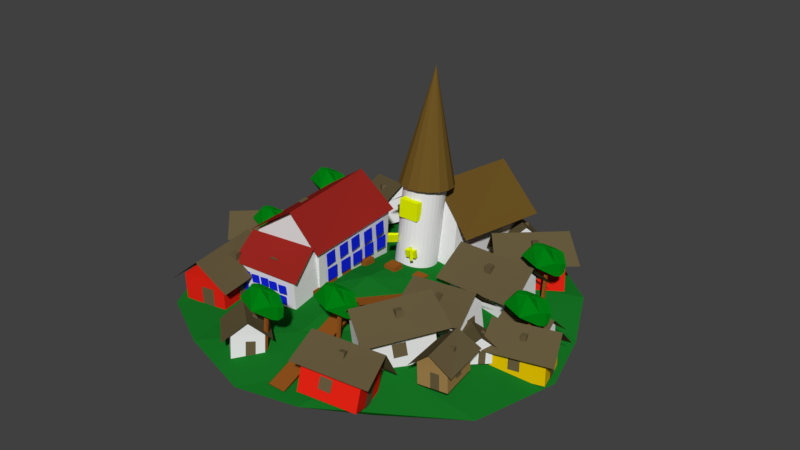 # Source: city_european_1.blend  (saved by Blender 2.78.0; exported with 4.5.12 LTS)
import bpy
from mathutils import Matrix  # noqa: F401  (used for matrix-valued properties, if any)

bpy.ops.wm.read_factory_settings(use_empty=True)
scene = bpy.context.scene
scene.name = 'Scene'

# ---- collections
col_collection_1 = bpy.data.collections.new('Collection 1'); scene.collection.children.link(col_collection_1)

# ---- materials (node trees are filled in below, after node groups)
mat_roof = bpy.data.materials.new('Roof')
mat_roof.alpha_threshold = 0.0
mat_roof.use_transparent_shadow = False
mat_roof.diffuse_color = (0.1356, 0.1046, 0.04971, 1.0)
mat_roof.specular_color = (0.1356, 0.1046, 0.04971)
mat_roof.roughness = 0.5
mat_door = bpy.data.materials.new('Door')
mat_door.alpha_threshold = 0.0
mat_door.use_transparent_shadow = False
mat_door.diffuse_color = (0.1356, 0.1046, 0.04971, 1.0)
mat_door.roughness = 0.5
mat_house_003 = bpy.data.materials.new('House.003')
mat_house_003.alpha_threshold = 0.0
mat_house_003.use_transparent_shadow = False
mat_house_003.diffuse_color = (0.8, 0.5337, 0.0, 1.0)
mat_house_003.roughness = 0.5
mat_house_003.line_color = (0.0, 0.0, 0.0, 1.0)
mat_light = bpy.data.materials.new('Light')
mat_light.alpha_threshold = 0.0
mat_light.use_transparent_shadow = False
mat_light.diffuse_color = (0.789, 0.9114, 0.0, 1.0)
mat_light.specular_color = (1.0, 0.6817, 0.0)
mat_light.roughness = 0.5
mat_roof_002 = bpy.data.materials.new('Roof.002')
mat_roof_002.alpha_threshold = 0.0
mat_roof_002.use_transparent_shadow = False
mat_roof_002.diffuse_color = (0.1626, 0.09361, 0.01827, 1.0)
mat_roof_002.specular_color = (0.3931, 0.2204, 0.039)
mat_roof_002.roughness = 0.5
mat_house = bpy.data.materials.new('House')
mat_house.alpha_threshold = 0.0
mat_house.use_transparent_shadow = False
mat_house.roughness = 0.5
mat_house.line_color = (0.0, 0.0, 0.0, 1.0)
mat_material = bpy.data.materials.new('Material')
mat_material.alpha_threshold = 0.0
mat_material.use_transparent_shadow = False
mat_material.diffuse_color = (0.162, 0.09306, 0.0185, 1.0)
mat_material.specular_color = (0.2738, 0.1549, 0.02862)
mat_material.roughness = 0.5
mat_material_002 = bpy.data.materials.new('Material.002')
mat_material_002.alpha_threshold = 0.0
mat_material_002.use_transparent_shadow = False
mat_material_002.roughness = 0.5
mat_crate = bpy.data.materials.new('Crate')
mat_crate.alpha_threshold = 0.0
mat_crate.use_transparent_shadow = False
mat_crate.preview_render_type = 'CUBE'
mat_crate.diffuse_color = (0.3095, 0.09531, 0.0137, 1.0)
mat_crate.roughness = 0.5
mat_roof_001 = bpy.data.materials.new('Roof.001')
mat_roof_001.alpha_threshold = 0.0
mat_roof_001.use_transparent_shadow = False
mat_roof_001.diffuse_color = (0.3264, 0.02007, 0.01509, 1.0)
mat_roof_001.specular_color = (0.1356, 0.1046, 0.04971)
mat_roof_001.roughness = 0.5
mat_material_003 = bpy.data.materials.new('Material.003')
mat_material_003.alpha_threshold = 0.0
mat_material_003.use_transparent_shadow = False
mat_material_003.diffuse_color = (0.007409, 0.01924, 0.8, 1.0)
mat_material_003.specular_color = (0.009327, 0.02069, 0.3032)
mat_material_003.roughness = 0.5
mat_house_001 = bpy.data.materials.new('House.001')
mat_house_001.alpha_threshold = 0.0
mat_house_001.use_transparent_shadow = False
mat_house_001.diffuse_color = (0.8, 0.01742, 0.007502, 1.0)
mat_house_001.roughness = 0.5
mat_house_001.line_color = (0.0, 0.0, 0.0, 1.0)
mat_house_002 = bpy.data.materials.new('House.002')
mat_house_002.alpha_threshold = 0.0
mat_house_002.use_transparent_shadow = False
mat_house_002.diffuse_color = (0.3757, 0.2298, 0.08028, 1.0)
mat_house_002.roughness = 0.5
mat_house_002.line_color = (0.0, 0.0, 0.0, 1.0)
mat_material_001 = bpy.data.materials.new('Material.001')
mat_material_001.alpha_threshold = 0.0
mat_material_001.use_transparent_shadow = False
mat_material_001.diffuse_color = (0.0, 0.2079, 0.00612, 1.0)
mat_material_001.specular_color = (0.009888, 0.2598, 0.01026)
mat_material_001.roughness = 0.5
mat_crate_001 = bpy.data.materials.new('Crate.001')
mat_crate_001.alpha_threshold = 0.0
mat_crate_001.use_transparent_shadow = False
mat_crate_001.preview_render_type = 'CUBE'
mat_crate_001.diffuse_color = (0.3095, 0.09531, 0.0137, 1.0)
mat_crate_001.roughness = 0.5
mat_grass = bpy.data.materials.new('Grass')
mat_grass.alpha_threshold = 0.0
mat_grass.use_transparent_shadow = False
mat_grass.diffuse_color = (0.00866, 0.1902, 0.0192, 1.0)
mat_grass.roughness = 0.5

# ---- material node trees

# ---- world
world_world = bpy.data.worlds.new('World'); scene.world = world_world
world_world.color = (0.05088, 0.05088, 0.05088)
world_world.use_sun_shadow = False
world_world.sun_shadow_jitter_overblur = 0.0
world_world.cycles.sampling_method = 'MANUAL'

# ---- meshes
me_plane_038 = bpy.data.meshes.new('Plane.038')
me_plane_038.from_pydata([(-0.1037, -0.9279, -1.172), (-0.08826, -0.7072, -1.475), (-0.4912, -0.9275, -1.16), (-0.4757, -0.7067, -1.463), (-0.2108, -1.133, -0.5741), (-0.2115, -1.264, -0.4316), (-0.2096, -0.9905, -0.4428), (-0.2102, -1.122, -0.3002), (-0.017, -1.134, -0.5745), (-0.01764, -1.266, -0.4319), (-0.01576, -0.9918, -0.4431), (-0.0164, -1.123, -0.3006), (-1.125, -0.6736, -0.874), (-1.11, -0.1743, -1.435), (-1.128, -0.3896, -0.6103), (-1.113, 0.1098, -1.171), (0.7725, -0.5867, -0.8065), (0.7813, -0.0754, -1.356), (0.7711, -0.3084, -0.5367), (0.7798, 0.2029, -1.087), (-1.331, -0.992, 0.003845), (1.0, -1.0, 0.0), (-1.243, 0.2949, 0.06182), (1.1, 0.2279, -0.02241), (-1.391, -1.272, -1.191), (1.088, -1.302, -1.216), (0.7579, 0.5215, -0.7929), (0.7607, -0.4595, -1.689), (-1.105, -0.4466, -1.685), (-1.107, 0.5344, -0.7894), (0.7305, -0.1917, -0.05806), (0.7364, -1.142, -0.9133), (-1.129, -1.129, -0.9098), (-1.132, -0.1484, -0.01388), (0.6999, -0.9824, -0.06235), (-0.2007, -0.17, -0.03597), (-0.1963, -1.136, -0.9116), (-1.164, -0.9543, -0.03849), (-0.232, -0.9683, -0.05042)], [], [(0, 1, 3, 2), (4, 5, 7, 6), (6, 7, 11, 10), (10, 11, 9, 8), (8, 9, 5, 4), (6, 10, 8, 4), (11, 7, 5, 9), (12, 13, 15, 14), (16, 17, 19, 18), (20, 21, 23, 22), (21, 20, 24, 25), (26, 27, 28, 29), (38, 37, 32, 36), (26, 30, 34, 31, 27), (27, 31, 36, 32, 28), (28, 32, 37, 33, 29), (30, 26, 29, 33, 35), (34, 38, 36, 31), (30, 35, 38, 34), (35, 33, 37, 38)])
me_plane_038.polygons.foreach_set('material_index', [1, 1, 1, 1, 1, 1, 1, 1, 1, 0, 0, 2, 2, 2, 2, 2, 2, 2, 2, 2])
me_plane_038.materials.append(mat_roof)
me_plane_038.materials.append(mat_door)
me_plane_038.materials.append(mat_house_003)
me_plane_038.use_remesh_preserve_volume = False
me_plane_038.use_remesh_preserve_attributes = False
me_plane_038.use_mirror_vertex_groups = False
me_plane_038.update()
me_cube_019 = bpy.data.meshes.new('Cube.019')
me_cube_019.from_pydata([(0.6664, -0.09867, -0.2785), (0.6664, -0.09867, 0.1322), (0.6664, 0.312, -0.2785), (0.6664, 0.312, 0.1322), (0.7779, -0.136, -0.2554), (0.7646, -0.1416, 0.1445), (0.7779, 0.2747, -0.2554), (0.7779, 0.2747, 0.1553), (1.802, -0.04097, 0.2896), (1.725, -0.2493, 0.3072), (1.573, -0.4118, 0.3304), (1.369, -0.5039, 0.3558), (1.144, -0.5114, 0.3794), (1.482, 0.1634, 2.771), (0.9324, -0.4332, 0.3976), (0.7662, -0.2813, 0.4078), (0.671, -0.07872, 0.4083), (0.6611, 0.1436, 0.399), (0.7381, 0.352, 0.3814), (0.8902, 0.5145, 0.3582), (1.094, 0.6065, 0.3329), (1.319, 0.6141, 0.3093), (1.531, 0.5359, 0.291), (1.697, 0.384, 0.2809), (1.793, 0.1814, 0.2804), (1.444, 0.007628, -1.468), (1.692, 0.05301, 0.3555), (1.43, -0.07749, -1.464), (1.678, -0.0321, 0.3595), (1.399, -0.1581, -1.458), (1.647, -0.1127, 0.3658), (1.352, -0.2312, -1.45), (1.6, -0.1858, 0.3739), (1.292, -0.2938, -1.44), (1.54, -0.2484, 0.3836), (1.221, -0.3437, -1.429), (1.469, -0.2983, 0.3946), (1.14, -0.3788, -1.418), (1.389, -0.3335, 0.4064), (1.055, -0.3979, -1.405), (1.303, -0.3525, 0.4185), (0.9668, -0.4002, -1.393), (1.215, -0.3548, 0.4306), (0.88, -0.3856, -1.382), (1.128, -0.3402, 0.442), (0.7976, -0.3547, -1.371), (1.046, -0.3093, 0.4525), (0.7228, -0.3086, -1.362), (0.9712, -0.2632, 0.4615), (0.6586, -0.2492, -1.355), (0.9069, -0.2038, 0.4688), (0.6072, -0.1787, -1.35), (0.8556, -0.1333, 0.474), (0.5709, -0.0998, -1.347), (0.8192, -0.05442, 0.477), (0.5508, -0.01558, -1.346), (0.7991, 0.02981, 0.4776), (0.5478, 0.07075, -1.348), (0.7961, 0.1161, 0.4759), (0.5621, 0.1559, -1.352), (0.8104, 0.2013, 0.4718), (0.593, 0.2365, -1.358), (0.8413, 0.2819, 0.4656), (0.6394, 0.3096, -1.366), (0.8877, 0.3549, 0.4575), (0.6995, 0.3722, -1.376), (0.9478, 0.4176, 0.4477), (0.771, 0.4221, -1.387), (1.019, 0.4675, 0.4368), (0.8511, 0.4572, -1.399), (1.099, 0.5026, 0.425), (0.9368, 0.4763, -1.411), (1.185, 0.5217, 0.4128), (1.025, 0.4786, -1.423), (1.273, 0.524, 0.4008), (1.112, 0.464, -1.435), (1.36, 0.5094, 0.3894), (1.194, 0.4331, -1.445), (1.442, 0.4785, 0.3789), (1.269, 0.387, -1.454), (1.517, 0.4324, 0.3699), (1.333, 0.3276, -1.461), (1.581, 0.373, 0.3626), (1.384, 0.2571, -1.467), (1.633, 0.3025, 0.3574), (1.421, 0.1782, -1.47), (1.669, 0.2236, 0.3544), (1.441, 0.09396, -1.47), (1.689, 0.1393, 0.3537), (2.369, 0.5731, -0.8149), (2.317, 0.605, -1.225), (2.789, 0.4997, -0.8458), (2.737, 0.5315, -1.255), (2.476, 0.09456, -0.1627), (2.266, 0.1284, -0.1418), (3.42, -0.01936, -0.8455), (3.32, -0.0386, -1.668), (3.361, -0.4422, -0.8195), (3.261, -0.4614, -1.642), (1.246, 0.1403, -1.472), (1.186, -0.2818, -1.437), (3.683, -0.406, 0.1005), (1.453, -0.03585, 0.2906), (3.334, -1.505, -0.7369), (1.105, -1.027, -0.5727), (3.834, 0.6577, -0.7264), (1.449, 1.086, -0.5231), (1.14, -0.7576, -1.412), (1.352, 0.6908, -1.49), (3.375, 0.3656, -1.691), (3.162, -1.083, -1.613), (1.289, -0.6847, -0.2935), (1.492, 0.7104, -0.3578), (3.514, 0.3851, -0.559), (3.302, -1.063, -0.481), (1.477, -0.0277, 0.2501), (2.296, -0.874, -0.3872), (2.503, 0.5478, -0.4584), (3.495, -0.3797, 0.0558), (2.486, -0.2037, 0.153)], [(94, 93), (99, 100)], [(0, 1, 3, 2), (2, 3, 7, 6), (6, 7, 5, 4), (4, 5, 1, 0), (2, 6, 4, 0), (7, 3, 1, 5), (10, 9, 13), (11, 10, 13), (12, 11, 13), (14, 12, 13), (15, 14, 13), (16, 15, 13), (17, 16, 13), (18, 17, 13), (13, 19, 18), (8, 9, 10, 11, 12, 14, 15, 16, 17, 18, 19, 20, 21, 22, 23, 24), (13, 20, 19), (13, 21, 20), (13, 22, 21), (13, 23, 22), (13, 24, 23), (13, 8, 24), (13, 9, 8), (25, 26, 28, 27), (27, 28, 30, 29), (29, 30, 32, 31), (31, 32, 34, 33), (33, 34, 36, 35), (35, 36, 38, 37), (37, 38, 40, 39), (39, 40, 42, 41), (41, 42, 44, 43), (43, 44, 46, 45), (45, 46, 48, 47), (47, 48, 50, 49), (49, 50, 52, 51), (51, 52, 54, 53), (53, 54, 56, 55), (55, 56, 58, 57), (57, 58, 60, 59), (59, 60, 62, 61), (61, 62, 64, 63), (63, 64, 66, 65), (65, 66, 68, 67), (67, 68, 70, 69), (69, 70, 72, 71), (71, 72, 74, 73), (73, 74, 76, 75), (75, 76, 78, 77), (77, 78, 80, 79), (79, 80, 82, 81), (81, 82, 84, 83), (83, 84, 86, 85), (28, 26, 88, 86, 84, 82, 80, 78, 76, 74, 72, 70, 68, 66, 64, 62, 60, 58, 56, 54, 52, 50, 48, 46, 44, 42, 40, 38, 36, 34, 32, 30), (85, 86, 88, 87), (87, 88, 26, 25), (25, 27, 29, 31, 33, 35, 37, 39, 41, 43, 45, 47, 49, 51, 53, 55, 57, 59, 61, 63, 65, 67, 69, 71, 73, 75, 77, 79, 81, 83, 85, 87), (89, 90, 92, 91), (95, 96, 98, 97), (101, 102, 104, 103), (102, 101, 105, 106), (107, 108, 109, 110), (119, 118, 113, 117), (107, 111, 115, 112, 108), (108, 112, 117, 113, 109), (109, 113, 118, 114, 110), (111, 107, 110, 114, 116), (115, 119, 117, 112), (111, 116, 119, 115), (116, 114, 118, 119)])
me_cube_019.polygons.foreach_set('material_index', [0, 0, 0, 0, 0, 0, 4, 4, 4, 4, 4, 4, 4, 4, 4, 4, 4, 4, 4, 4, 4, 4, 4, 5, 5, 5, 5, 5, 5, 5, 5, 5, 5, 5, 5, 5, 5, 5, 5, 5, 5, 5, 5, 5, 5, 5, 5, 5, 5, 5, 5, 5, 5, 5, 5, 5, 5, 2, 2, 1, 1, 3, 3, 3, 3, 3, 3, 3, 3, 3])
me_cube_019.materials.append(mat_light)
me_cube_019.materials.append(mat_roof_002)
me_cube_019.materials.append(mat_door)
me_cube_019.materials.append(mat_house)
me_cube_019.materials.append(mat_material)
me_cube_019.materials.append(mat_material_002)
me_cube_019.use_remesh_preserve_volume = False
me_cube_019.use_remesh_preserve_attributes = False
me_cube_019.use_mirror_vertex_groups = False
me_cube_019.update()
me_cube_018 = bpy.data.meshes.new('Cube.018')
me_cube_018.from_pydata([(-1.0, -1.0, -1.0), (-1.0, -1.0, 1.0), (-1.0, 1.0, -1.0), (-1.0, 1.0, 1.0), (1.0, -1.0, -1.0), (1.0, -1.0, 1.0), (1.0, 1.0, -1.0), (1.0, 1.0, 1.0)], [], [(0, 1, 3, 2), (2, 3, 7, 6), (6, 7, 5, 4), (4, 5, 1, 0), (2, 6, 4, 0), (7, 3, 1, 5)])
me_cube_018.materials.append(mat_crate)
me_cube_018.use_remesh_preserve_volume = False
me_cube_018.use_remesh_preserve_attributes = False
me_cube_018.use_mirror_vertex_groups = False
me_cube_018.update()
me_cube_017 = bpy.data.meshes.new('Cube.017')
me_cube_017.from_pydata([(-1.0, -1.0, -1.0), (-1.0, -1.0, 1.0), (-1.0, 1.0, -1.0), (-1.0, 1.0, 1.0), (1.0, -1.0, -1.0), (1.0, -1.0, 1.0), (1.0, 1.0, -1.0), (1.0, 1.0, 1.0)], [], [(0, 1, 3, 2), (2, 3, 7, 6), (6, 7, 5, 4), (4, 5, 1, 0), (2, 6, 4, 0), (7, 3, 1, 5)])
me_cube_017.materials.append(mat_crate)
me_cube_017.use_remesh_preserve_volume = False
me_cube_017.use_remesh_preserve_attributes = False
me_cube_017.use_mirror_vertex_groups = False
me_cube_017.update()
me_cube_016 = bpy.data.meshes.new('Cube.016')
me_cube_016.from_pydata([(-1.0, -1.0, -1.0), (-1.0, -1.0, 1.0), (-1.0, 1.0, -1.0), (-1.0, 1.0, 1.0), (1.0, -1.0, -1.0), (1.0, -1.0, 1.0), (1.0, 1.0, -1.0), (1.0, 1.0, 1.0)], [], [(0, 1, 3, 2), (2, 3, 7, 6), (6, 7, 5, 4), (4, 5, 1, 0), (2, 6, 4, 0), (7, 3, 1, 5)])
me_cube_016.materials.append(mat_crate)
me_cube_016.use_remesh_preserve_volume = False
me_cube_016.use_remesh_preserve_attributes = False
me_cube_016.use_mirror_vertex_groups = False
me_cube_016.update()
me_cube_011 = bpy.data.meshes.new('Cube.011')
me_cube_011.from_pydata([(-1.0, -1.0, -1.0), (-1.0, -1.0, 1.0), (-1.0, 1.0, -1.0), (-1.0, 1.0, 1.0), (1.0, -1.0, -1.0), (1.0, -1.0, 1.0), (1.0, 1.0, -1.0), (1.0, 1.0, 1.0)], [], [(0, 1, 3, 2), (2, 3, 7, 6), (6, 7, 5, 4), (4, 5, 1, 0), (2, 6, 4, 0), (7, 3, 1, 5)])
me_cube_011.materials.append(mat_crate)
me_cube_011.use_remesh_preserve_volume = False
me_cube_011.use_remesh_preserve_attributes = False
me_cube_011.use_mirror_vertex_groups = False
me_cube_011.update()
me_plane_037 = bpy.data.meshes.new('Plane.037')
me_plane_037.from_pydata([(0.3226, -0.9517, -1.266), (0.3102, -1.112, -1.097), (0.5548, -0.951, -1.248), (0.5423, -1.111, -1.079), (0.004191, -0.9373, -1.259), (-0.008277, -1.097, -1.09), (0.2364, -0.9366, -1.241), (0.2239, -1.097, -1.072), (-0.2839, -0.9252, -1.246), (-0.2964, -1.085, -1.078), (-0.05172, -0.9244, -1.229), (-0.06419, -1.084, -1.06), (-0.6021, -0.8942, -1.253), (-0.6146, -1.054, -1.084), (-0.3699, -0.8934, -1.235), (-0.3824, -1.053, -1.066), (-0.911, -0.8807, -1.246), (-0.9234, -1.041, -1.077), (-0.6788, -0.88, -1.228), (-0.6913, -1.04, -1.059), (0.3133, -0.7527, -1.477), (0.3033, -0.9048, -1.301), (0.5458, -0.7667, -1.476), (0.5358, -0.9189, -1.3), (-0.02524, -0.7346, -1.485), (-0.03523, -0.8867, -1.309), (0.2072, -0.7486, -1.484), (0.1972, -0.9008, -1.308), (-0.3128, -0.7171, -1.47), (-0.3228, -0.8693, -1.294), (-0.08035, -0.7312, -1.469), (-0.09034, -0.8833, -1.293), (-0.6417, -0.7082, -1.494), (-0.6517, -0.8603, -1.318), (-0.4093, -0.7223, -1.493), (-0.4193, -0.8744, -1.317), (-0.9774, -0.6887, -1.509), (-0.9874, -0.8409, -1.333), (-0.745, -0.7028, -1.508), (-0.755, -0.8549, -1.332), (-0.9606, 0.3474, -0.4711), (-0.9664, 0.1833, -0.3059), (-0.7282, 0.3334, -0.4768), (-0.734, 0.1693, -0.3116), (-0.6246, 0.327, -0.4661), (-0.6305, 0.1629, -0.301), (-0.3922, 0.313, -0.4718), (-0.3981, 0.1489, -0.3067), (-0.2952, 0.3166, -0.4509), (-0.301, 0.1525, -0.2857), (-0.06283, 0.3026, -0.4566), (-0.06866, 0.1385, -0.2914), (-0.008143, 0.3003, -0.4744), (-0.01398, 0.1362, -0.3093), (0.2242, 0.2863, -0.4801), (0.2184, 0.1222, -0.315), (0.3305, 0.2818, -0.4762), (0.3246, 0.1177, -0.311), (0.5629, 0.2678, -0.4819), (0.557, 0.1037, -0.3167), (-0.8879, 0.1375, -0.224), (-0.8964, -0.03397, -0.06664), (-0.6553, 0.137, -0.2119), (-0.6638, -0.0344, -0.05454), (-0.5793, 0.1247, -0.2398), (-0.5878, -0.04677, -0.08238), (-0.3468, 0.1242, -0.2277), (-0.3553, -0.0472, -0.07028), (-0.2611, 0.09339, -0.2432), (-0.2696, -0.07804, -0.08583), (-0.02852, 0.09296, -0.2311), (-0.03703, -0.07848, -0.07374), (0.02661, 0.08225, -0.2637), (0.0181, -0.08918, -0.1063), (0.2592, 0.08181, -0.2516), (0.2507, -0.08962, -0.09421), (0.3447, 0.0685, -0.2797), (0.3362, -0.1029, -0.1223), (0.5773, 0.06806, -0.2676), (0.5688, -0.1034, -0.1102), (-0.2108, -1.133, -0.5741), (-0.2096, -0.9905, -0.4428), (-0.017, -1.134, -0.5745), (-0.01576, -0.9918, -0.4431), (0.7813, -0.0754, -1.356), (0.7798, 0.2029, -1.087), (-1.177, -0.9794, -0.0365), (0.7953, -0.9872, 0.019), (-1.198, -0.08433, -0.007001), (0.8355, -0.1546, -0.02154), (-1.222, -1.144, -0.9608), (0.8779, -1.2, -0.9651), (0.7579, 0.5215, -0.7929), (0.7607, -0.4595, -1.689), (-1.105, -0.4466, -1.685), (-1.107, 0.5344, -0.7894), (0.7305, -0.1917, -0.05806), (0.7364, -1.142, -0.9133), (-1.129, -1.129, -0.9098), (-1.132, -0.1484, -0.01388), (0.6999, -0.9824, -0.06235), (-0.2007, -0.17, -0.03597), (-0.1963, -1.136, -0.9116), (-1.164, -0.9543, -0.03849), (-0.232, -0.9683, -0.05042), (-1.288, -0.07699, 0.04376), (-1.27, -0.2994, 0.311), (-1.258, -0.3427, -0.1793), (-1.24, -0.5651, 0.08796), (-1.278, 0.2776, 0.3621), (-1.26, 0.05522, 0.6294), (-1.248, 0.01191, 0.1391), (-1.23, -0.2105, 0.4063), (-1.263, 0.5936, 0.6556), (-1.245, 0.3713, 0.9228), (-1.234, 0.3279, 0.4325), (-1.216, 0.1056, 0.6998), (-1.251, 0.97, 0.9502), (-1.233, 0.7476, 1.218), (-1.221, 0.7043, 0.7272), (-1.203, 0.4819, 0.9944), (-1.241, 1.313, 1.26), (-1.223, 1.091, 1.527), (-1.212, 1.048, 1.037), (-1.194, 0.8252, 1.304), (-1.312, 0.2277, -0.2645), (-1.278, 0.003625, -0.0002011), (-1.316, -0.03806, -0.4893), (-1.282, -0.2622, -0.225), (-1.316, 0.6174, 0.0599), (-1.282, 0.3933, 0.3242), (-1.32, 0.3516, -0.1649), (-1.286, 0.1275, 0.09932), (-1.292, 0.935, 0.3508), (-1.258, 0.7109, 0.615), (-1.297, 0.6692, 0.1259), (-1.263, 0.4451, 0.3902), (-1.322, 1.318, 0.6599), (-1.288, 1.094, 0.9242), (-1.327, 1.052, 0.4351), (-1.292, 0.8283, 0.6994), (-1.331, 1.71, 0.9751), (-1.297, 1.486, 1.239), (-1.336, 1.445, 0.7503), (-1.302, 1.22, 1.015), (0.8601, 1.772, 0.956), (0.8701, 1.542, 1.217), (0.8486, 1.511, 0.726), (0.8587, 1.281, 0.9869), (0.8577, 1.386, 0.6337), (0.8678, 1.156, 0.8946), (0.8463, 1.125, 0.4037), (0.8563, 0.8944, 0.6646), (0.8765, 1.007, 0.3184), (0.8865, 0.7767, 0.5793), (0.865, 0.7459, 0.08841), (0.8751, 0.5156, 0.3493), (0.8455, 0.6965, 0.0207), (0.8555, 0.4662, 0.2816), (0.834, 0.4354, -0.2093), (0.8441, 0.2051, 0.05157), (0.8379, 0.313, -0.3109), (0.8479, 0.08272, -0.05002), (0.8264, 0.05194, -0.5409), (0.8365, -0.1784, -0.28), (0.9149, 1.366, 1.236), (0.9089, 1.138, 1.499), (0.9367, 1.103, 1.009), (0.9307, 0.8749, 1.272), (0.8968, 1.029, 0.9196), (0.8908, 0.8012, 1.183), (0.9186, 0.7658, 0.6927), (0.9126, 0.5382, 0.956), (0.8734, 0.6592, 0.6174), (0.8674, 0.4316, 0.8807), (0.8952, 0.3961, 0.3904), (0.8892, 0.1685, 0.6537), (0.8511, 0.3498, 0.3174), (0.8451, 0.1221, 0.5807), (0.8729, 0.08674, 0.09045), (0.8669, -0.1409, 0.3538), (0.8321, 0.002074, -0.008037), (0.8261, -0.2256, 0.2553), (0.8539, -0.261, -0.235), (0.8479, -0.4887, 0.02831), (-0.7448, -0.101, 1.262), (-0.4557, -0.08351, 1.252), (-0.7389, -0.3139, 1.066), (-0.4499, -0.2964, 1.055), (-0.4663, 0.1471, -1.173), (0.1124, 0.1764, -1.179), (-0.04174, 0.7073, 2.541), (0.08783, -1.495, 0.5835), (0.9099, 1.39, 1.892), (0.9018, -0.8797, -0.1348), (-1.215, 1.26, 2.001), (-1.194, -1.077, -0.09631), (0.7577, 0.2423, -1.177), (-1.223, 0.1041, -1.111), (-1.279, 2.153, 0.7803), (0.7016, 2.291, 0.7143), (0.82, -0.768, -0.02738), (-1.085, -0.9141, 0.04327), (-1.141, 1.135, 1.934), (0.8392, 1.273, 1.868), (0.0008497, -1.331, 0.6139), (0.8296, 0.2525, 0.9205), (-1.113, 0.1104, 0.9888), (-0.01762, 0.7136, 2.507), (-0.008384, -0.3089, 1.561)], [(84, 85), (189, 190)], [(0, 1, 3, 2), (4, 5, 7, 6), (8, 9, 11, 10), (12, 13, 15, 14), (16, 17, 19, 18), (20, 21, 23, 22), (24, 25, 27, 26), (28, 29, 31, 30), (32, 33, 35, 34), (36, 37, 39, 38), (40, 41, 43, 42), (44, 45, 47, 46), (48, 49, 51, 50), (52, 53, 55, 54), (56, 57, 59, 58), (60, 61, 63, 62), (64, 65, 67, 66), (68, 69, 71, 70), (72, 73, 75, 74), (76, 77, 79, 78), (81, 83, 82, 80), (86, 87, 89, 88), (87, 86, 90, 91), (92, 93, 94, 95), (104, 103, 98, 102), (92, 96, 100, 97, 93), (93, 97, 102, 98, 94), (94, 98, 103, 99, 95), (96, 92, 95, 99, 101), (100, 104, 102, 97), (96, 101, 104, 100), (101, 99, 103, 104), (105, 106, 108, 107), (109, 110, 112, 111), (113, 114, 116, 115), (117, 118, 120, 119), (121, 122, 124, 123), (125, 126, 128, 127), (129, 130, 132, 131), (133, 134, 136, 135), (137, 138, 140, 139), (141, 142, 144, 143), (145, 146, 148, 147), (149, 150, 152, 151), (153, 154, 156, 155), (157, 158, 160, 159), (161, 162, 164, 163), (165, 166, 168, 167), (169, 170, 172, 171), (173, 174, 176, 175), (177, 178, 180, 179), (181, 182, 184, 183), (186, 188, 187, 185), (191, 192, 194, 193), (192, 191, 195, 196), (197, 198, 199, 200), (209, 208, 203, 207), (197, 201, 205, 202, 198), (198, 202, 207, 203, 199), (199, 203, 208, 204, 200), (201, 197, 200, 204, 206), (205, 209, 207, 202), (201, 206, 209, 205), (206, 204, 208, 209)])
me_plane_037.polygons.foreach_set('material_index', [3, 3, 3, 3, 3, 3, 3, 3, 3, 3, 3, 3, 3, 3, 3, 3, 3, 3, 3, 3, 1, 0, 0, 2, 2, 2, 2, 2, 2, 2, 2, 2, 3, 3, 3, 3, 3, 3, 3, 3, 3, 3, 3, 3, 3, 3, 3, 3, 3, 3, 3, 3, 1, 0, 0, 2, 2, 2, 2, 2, 2, 2, 2, 2])
me_plane_037.materials.append(mat_roof_001)
me_plane_037.materials.append(mat_door)
me_plane_037.materials.append(mat_house)
me_plane_037.materials.append(mat_material_003)
me_plane_037.use_remesh_preserve_volume = False
me_plane_037.use_remesh_preserve_attributes = False
me_plane_037.use_mirror_vertex_groups = False
me_plane_037.update()
me_plane_015 = bpy.data.meshes.new('Plane.015')
me_plane_015.from_pydata([(-0.1037, -0.9279, -1.172), (-0.08826, -0.7072, -1.475), (-0.4912, -0.9275, -1.16), (-0.4757, -0.7067, -1.463), (-0.2108, -1.133, -0.5741), (-0.2115, -1.264, -0.4316), (-0.2096, -0.9905, -0.4428), (-0.2102, -1.122, -0.3002), (-0.017, -1.134, -0.5745), (-0.01764, -1.266, -0.4319), (-0.01576, -0.9918, -0.4431), (-0.0164, -1.123, -0.3006), (-1.125, -0.6736, -0.874), (-1.11, -0.1743, -1.435), (-1.128, -0.3896, -0.6103), (-1.113, 0.1098, -1.171), (0.7725, -0.5867, -0.8065), (0.7813, -0.0754, -1.356), (0.7711, -0.3084, -0.5367), (0.7798, 0.2029, -1.087), (-1.331, -0.992, 0.003845), (1.0, -1.0, 0.0), (-1.243, 0.2949, 0.06182), (1.1, 0.2279, -0.02241), (-1.391, -1.272, -1.191), (1.088, -1.302, -1.216), (0.7579, 0.5215, -0.7929), (0.7607, -0.4595, -1.689), (-1.105, -0.4466, -1.685), (-1.107, 0.5344, -0.7894), (0.7305, -0.1917, -0.05806), (0.7364, -1.142, -0.9133), (-1.129, -1.129, -0.9098), (-1.132, -0.1484, -0.01388), (0.6999, -0.9824, -0.06235), (-0.2007, -0.17, -0.03597), (-0.1963, -1.136, -0.9116), (-1.164, -0.9543, -0.03849), (-0.232, -0.9683, -0.05042)], [], [(0, 1, 3, 2), (4, 5, 7, 6), (6, 7, 11, 10), (10, 11, 9, 8), (8, 9, 5, 4), (6, 10, 8, 4), (11, 7, 5, 9), (12, 13, 15, 14), (16, 17, 19, 18), (20, 21, 23, 22), (21, 20, 24, 25), (26, 27, 28, 29), (38, 37, 32, 36), (26, 30, 34, 31, 27), (27, 31, 36, 32, 28), (28, 32, 37, 33, 29), (30, 26, 29, 33, 35), (34, 38, 36, 31), (30, 35, 38, 34), (35, 33, 37, 38)])
me_plane_015.polygons.foreach_set('material_index', [1, 1, 1, 1, 1, 1, 1, 1, 1, 0, 0, 2, 2, 2, 2, 2, 2, 2, 2, 2])
me_plane_015.materials.append(mat_roof)
me_plane_015.materials.append(mat_door)
me_plane_015.materials.append(mat_house)
me_plane_015.use_remesh_preserve_volume = False
me_plane_015.use_remesh_preserve_attributes = False
me_plane_015.use_mirror_vertex_groups = False
me_plane_015.update()
me_plane_014 = bpy.data.meshes.new('Plane.014')
me_plane_014.from_pydata([(-0.1037, -0.9279, -1.172), (-0.08826, -0.7072, -1.475), (-0.4912, -0.9275, -1.16), (-0.4757, -0.7067, -1.463), (-0.2108, -1.133, -0.5741), (-0.2115, -1.264, -0.4316), (-0.2096, -0.9905, -0.4428), (-0.2102, -1.122, -0.3002), (-0.017, -1.134, -0.5745), (-0.01764, -1.266, -0.4319), (-0.01576, -0.9918, -0.4431), (-0.0164, -1.123, -0.3006), (-1.125, -0.6736, -0.874), (-1.11, -0.1743, -1.435), (-1.128, -0.3896, -0.6103), (-1.113, 0.1098, -1.171), (0.7725, -0.5867, -0.8065), (0.7813, -0.0754, -1.356), (0.7711, -0.3084, -0.5367), (0.7798, 0.2029, -1.087), (-1.331, -0.992, 0.003845), (1.0, -1.0, 0.0), (-1.243, 0.2949, 0.06182), (1.1, 0.2279, -0.02241), (-1.391, -1.272, -1.191), (1.088, -1.302, -1.216), (0.7579, 0.5215, -0.7929), (0.7607, -0.4595, -1.689), (-1.105, -0.4466, -1.685), (-1.107, 0.5344, -0.7894), (0.7305, -0.1917, -0.05806), (0.7364, -1.142, -0.9133), (-1.129, -1.129, -0.9098), (-1.132, -0.1484, -0.01388), (0.6999, -0.9824, -0.06235), (-0.2007, -0.17, -0.03597), (-0.1963, -1.136, -0.9116), (-1.164, -0.9543, -0.03849), (-0.232, -0.9683, -0.05042)], [], [(0, 1, 3, 2), (4, 5, 7, 6), (6, 7, 11, 10), (10, 11, 9, 8), (8, 9, 5, 4), (6, 10, 8, 4), (11, 7, 5, 9), (12, 13, 15, 14), (16, 17, 19, 18), (20, 21, 23, 22), (21, 20, 24, 25), (26, 27, 28, 29), (38, 37, 32, 36), (26, 30, 34, 31, 27), (27, 31, 36, 32, 28), (28, 32, 37, 33, 29), (30, 26, 29, 33, 35), (34, 38, 36, 31), (30, 35, 38, 34), (35, 33, 37, 38)])
me_plane_014.polygons.foreach_set('material_index', [1, 1, 1, 1, 1, 1, 1, 1, 1, 0, 0, 2, 2, 2, 2, 2, 2, 2, 2, 2])
me_plane_014.materials.append(mat_roof)
me_plane_014.materials.append(mat_door)
me_plane_014.materials.append(mat_house)
me_plane_014.use_remesh_preserve_volume = False
me_plane_014.use_remesh_preserve_attributes = False
me_plane_014.use_mirror_vertex_groups = False
me_plane_014.update()
me_plane_013 = bpy.data.meshes.new('Plane.013')
me_plane_013.from_pydata([(-0.1037, -0.9279, -1.172), (-0.08826, -0.7072, -1.475), (-0.4912, -0.9275, -1.16), (-0.4757, -0.7067, -1.463), (-0.2108, -1.133, -0.5741), (-0.2115, -1.264, -0.4316), (-0.2096, -0.9905, -0.4428), (-0.2102, -1.122, -0.3002), (-0.017, -1.134, -0.5745), (-0.01764, -1.266, -0.4319), (-0.01576, -0.9918, -0.4431), (-0.0164, -1.123, -0.3006), (-1.125, -0.6736, -0.874), (-1.11, -0.1743, -1.435), (-1.128, -0.3896, -0.6103), (-1.113, 0.1098, -1.171), (0.7725, -0.5867, -0.8065), (0.7813, -0.0754, -1.356), (0.7711, -0.3084, -0.5367), (0.7798, 0.2029, -1.087), (-1.331, -0.992, 0.003845), (1.0, -1.0, 0.0), (-1.243, 0.2949, 0.06182), (1.1, 0.2279, -0.02241), (-1.391, -1.272, -1.191), (1.088, -1.302, -1.216), (0.7579, 0.5215, -0.7929), (0.7607, -0.4595, -1.689), (-1.105, -0.4466, -1.685), (-1.107, 0.5344, -0.7894), (0.7305, -0.1917, -0.05806), (0.7364, -1.142, -0.9133), (-1.129, -1.129, -0.9098), (-1.132, -0.1484, -0.01388), (0.6999, -0.9824, -0.06235), (-0.2007, -0.17, -0.03597), (-0.1963, -1.136, -0.9116), (-1.164, -0.9543, -0.03849), (-0.232, -0.9683, -0.05042)], [], [(0, 1, 3, 2), (4, 5, 7, 6), (6, 7, 11, 10), (10, 11, 9, 8), (8, 9, 5, 4), (6, 10, 8, 4), (11, 7, 5, 9), (12, 13, 15, 14), (16, 17, 19, 18), (20, 21, 23, 22), (21, 20, 24, 25), (26, 27, 28, 29), (38, 37, 32, 36), (26, 30, 34, 31, 27), (27, 31, 36, 32, 28), (28, 32, 37, 33, 29), (30, 26, 29, 33, 35), (34, 38, 36, 31), (30, 35, 38, 34), (35, 33, 37, 38)])
me_plane_013.polygons.foreach_set('material_index', [1, 1, 1, 1, 1, 1, 1, 1, 1, 0, 0, 2, 2, 2, 2, 2, 2, 2, 2, 2])
me_plane_013.materials.append(mat_roof)
me_plane_013.materials.append(mat_door)
me_plane_013.materials.append(mat_house)
me_plane_013.use_remesh_preserve_volume = False
me_plane_013.use_remesh_preserve_attributes = False
me_plane_013.use_mirror_vertex_groups = False
me_plane_013.update()
me_plane_011 = bpy.data.meshes.new('Plane.011')
me_plane_011.from_pydata([(-0.1037, -0.9279, -1.172), (-0.08826, -0.7072, -1.475), (-0.4912, -0.9275, -1.16), (-0.4757, -0.7067, -1.463), (-0.2108, -1.133, -0.5741), (-0.2115, -1.264, -0.4316), (-0.2096, -0.9905, -0.4428), (-0.2102, -1.122, -0.3002), (-0.017, -1.134, -0.5745), (-0.01764, -1.266, -0.4319), (-0.01576, -0.9918, -0.4431), (-0.0164, -1.123, -0.3006), (-1.125, -0.6736, -0.874), (-1.11, -0.1743, -1.435), (-1.128, -0.3896, -0.6103), (-1.113, 0.1098, -1.171), (0.7725, -0.5867, -0.8065), (0.7813, -0.0754, -1.356), (0.7711, -0.3084, -0.5367), (0.7798, 0.2029, -1.087), (-1.331, -0.992, 0.003845), (1.0, -1.0, 0.0), (-1.243, 0.2949, 0.06182), (1.1, 0.2279, -0.02241), (-1.391, -1.272, -1.191), (1.088, -1.302, -1.216), (0.7579, 0.5215, -0.7929), (0.7607, -0.4595, -1.689), (-1.105, -0.4466, -1.685), (-1.107, 0.5344, -0.7894), (0.7305, -0.1917, -0.05806), (0.7364, -1.142, -0.9133), (-1.129, -1.129, -0.9098), (-1.132, -0.1484, -0.01388), (0.6999, -0.9824, -0.06235), (-0.2007, -0.17, -0.03597), (-0.1963, -1.136, -0.9116), (-1.164, -0.9543, -0.03849), (-0.232, -0.9683, -0.05042)], [], [(0, 1, 3, 2), (4, 5, 7, 6), (6, 7, 11, 10), (10, 11, 9, 8), (8, 9, 5, 4), (6, 10, 8, 4), (11, 7, 5, 9), (12, 13, 15, 14), (16, 17, 19, 18), (20, 21, 23, 22), (21, 20, 24, 25), (26, 27, 28, 29), (38, 37, 32, 36), (26, 30, 34, 31, 27), (27, 31, 36, 32, 28), (28, 32, 37, 33, 29), (30, 26, 29, 33, 35), (34, 38, 36, 31), (30, 35, 38, 34), (35, 33, 37, 38)])
me_plane_011.polygons.foreach_set('material_index', [1, 1, 1, 1, 1, 1, 1, 1, 1, 0, 0, 2, 2, 2, 2, 2, 2, 2, 2, 2])
me_plane_011.materials.append(mat_roof)
me_plane_011.materials.append(mat_door)
me_plane_011.materials.append(mat_house_001)
me_plane_011.use_remesh_preserve_volume = False
me_plane_011.use_remesh_preserve_attributes = False
me_plane_011.use_mirror_vertex_groups = False
me_plane_011.update()
me_plane_010 = bpy.data.meshes.new('Plane.010')
me_plane_010.from_pydata([(-0.1037, -0.9279, -1.172), (-0.08826, -0.7072, -1.475), (-0.4912, -0.9275, -1.16), (-0.4757, -0.7067, -1.463), (-0.2108, -1.133, -0.5741), (-0.2115, -1.264, -0.4316), (-0.2096, -0.9905, -0.4428), (-0.2102, -1.122, -0.3002), (-0.017, -1.134, -0.5745), (-0.01764, -1.266, -0.4319), (-0.01576, -0.9918, -0.4431), (-0.0164, -1.123, -0.3006), (-1.125, -0.6736, -0.874), (-1.11, -0.1743, -1.435), (-1.128, -0.3896, -0.6103), (-1.113, 0.1098, -1.171), (0.7725, -0.5867, -0.8065), (0.7813, -0.0754, -1.356), (0.7711, -0.3084, -0.5367), (0.7798, 0.2029, -1.087), (-1.331, -0.992, 0.003845), (1.0, -1.0, 0.0), (-1.243, 0.2949, 0.06182), (1.1, 0.2279, -0.02241), (-1.391, -1.272, -1.191), (1.088, -1.302, -1.216), (0.7579, 0.5215, -0.7929), (0.7607, -0.4595, -1.689), (-1.105, -0.4466, -1.685), (-1.107, 0.5344, -0.7894), (0.7305, -0.1917, -0.05806), (0.7364, -1.142, -0.9133), (-1.129, -1.129, -0.9098), (-1.132, -0.1484, -0.01388), (0.6999, -0.9824, -0.06235), (-0.2007, -0.17, -0.03597), (-0.1963, -1.136, -0.9116), (-1.164, -0.9543, -0.03849), (-0.232, -0.9683, -0.05042)], [], [(0, 1, 3, 2), (4, 5, 7, 6), (6, 7, 11, 10), (10, 11, 9, 8), (8, 9, 5, 4), (6, 10, 8, 4), (11, 7, 5, 9), (12, 13, 15, 14), (16, 17, 19, 18), (20, 21, 23, 22), (21, 20, 24, 25), (26, 27, 28, 29), (38, 37, 32, 36), (26, 30, 34, 31, 27), (27, 31, 36, 32, 28), (28, 32, 37, 33, 29), (30, 26, 29, 33, 35), (34, 38, 36, 31), (30, 35, 38, 34), (35, 33, 37, 38)])
me_plane_010.polygons.foreach_set('material_index', [1, 1, 1, 1, 1, 1, 1, 1, 1, 0, 0, 2, 2, 2, 2, 2, 2, 2, 2, 2])
me_plane_010.materials.append(mat_roof)
me_plane_010.materials.append(mat_door)
me_plane_010.materials.append(mat_house_002)
me_plane_010.use_remesh_preserve_volume = False
me_plane_010.use_remesh_preserve_attributes = False
me_plane_010.use_mirror_vertex_groups = False
me_plane_010.update()
me_plane_009 = bpy.data.meshes.new('Plane.009')
me_plane_009.from_pydata([(-0.1037, -0.9279, -1.172), (-0.08826, -0.7072, -1.475), (-0.4912, -0.9275, -1.16), (-0.4757, -0.7067, -1.463), (-0.2108, -1.133, -0.5741), (-0.2115, -1.264, -0.4316), (-0.2096, -0.9905, -0.4428), (-0.2102, -1.122, -0.3002), (-0.017, -1.134, -0.5745), (-0.01764, -1.266, -0.4319), (-0.01576, -0.9918, -0.4431), (-0.0164, -1.123, -0.3006), (-1.125, -0.6736, -0.874), (-1.11, -0.1743, -1.435), (-1.128, -0.3896, -0.6103), (-1.113, 0.1098, -1.171), (0.7725, -0.5867, -0.8065), (0.7813, -0.0754, -1.356), (0.7711, -0.3084, -0.5367), (0.7798, 0.2029, -1.087), (-1.331, -0.992, 0.003845), (1.0, -1.0, 0.0), (-1.243, 0.2949, 0.06182), (1.1, 0.2279, -0.02241), (-1.391, -1.272, -1.191), (1.088, -1.302, -1.216), (0.7579, 0.5215, -0.7929), (0.7607, -0.4595, -1.689), (-1.105, -0.4466, -1.685), (-1.107, 0.5344, -0.7894), (0.7305, -0.1917, -0.05806), (0.7364, -1.142, -0.9133), (-1.129, -1.129, -0.9098), (-1.132, -0.1484, -0.01388), (0.6999, -0.9824, -0.06235), (-0.2007, -0.17, -0.03597), (-0.1963, -1.136, -0.9116), (-1.164, -0.9543, -0.03849), (-0.232, -0.9683, -0.05042)], [], [(0, 1, 3, 2), (4, 5, 7, 6), (6, 7, 11, 10), (10, 11, 9, 8), (8, 9, 5, 4), (6, 10, 8, 4), (11, 7, 5, 9), (12, 13, 15, 14), (16, 17, 19, 18), (20, 21, 23, 22), (21, 20, 24, 25), (26, 27, 28, 29), (38, 37, 32, 36), (26, 30, 34, 31, 27), (27, 31, 36, 32, 28), (28, 32, 37, 33, 29), (30, 26, 29, 33, 35), (34, 38, 36, 31), (30, 35, 38, 34), (35, 33, 37, 38)])
me_plane_009.polygons.foreach_set('material_index', [1, 1, 1, 1, 1, 1, 1, 1, 1, 0, 0, 2, 2, 2, 2, 2, 2, 2, 2, 2])
me_plane_009.materials.append(mat_roof)
me_plane_009.materials.append(mat_door)
me_plane_009.materials.append(mat_house_001)
me_plane_009.use_remesh_preserve_volume = False
me_plane_009.use_remesh_preserve_attributes = False
me_plane_009.use_mirror_vertex_groups = False
me_plane_009.update()
me_plane_004 = bpy.data.meshes.new('Plane.004')
me_plane_004.from_pydata([(-0.1037, -0.9279, -1.172), (-0.08826, -0.7072, -1.475), (-0.4912, -0.9275, -1.16), (-0.4757, -0.7067, -1.463), (-0.2108, -1.133, -0.5741), (-0.2115, -1.264, -0.4316), (-0.2096, -0.9905, -0.4428), (-0.2102, -1.122, -0.3002), (-0.017, -1.134, -0.5745), (-0.01764, -1.266, -0.4319), (-0.01576, -0.9918, -0.4431), (-0.0164, -1.123, -0.3006), (-1.125, -0.6736, -0.874), (-1.11, -0.1743, -1.435), (-1.128, -0.3896, -0.6103), (-1.113, 0.1098, -1.171), (0.7725, -0.5867, -0.8065), (0.7813, -0.0754, -1.356), (0.7711, -0.3084, -0.5367), (0.7798, 0.2029, -1.087), (-1.331, -0.992, 0.003845), (1.0, -1.0, 0.0), (-1.243, 0.2949, 0.06182), (1.1, 0.2279, -0.02241), (-1.391, -1.272, -1.191), (1.088, -1.302, -1.216), (0.7579, 0.5215, -0.7929), (0.7607, -0.4595, -1.689), (-1.105, -0.4466, -1.685), (-1.107, 0.5344, -0.7894), (0.7305, -0.1917, -0.05806), (0.7364, -1.142, -0.9133), (-1.129, -1.129, -0.9098), (-1.132, -0.1484, -0.01388), (0.6999, -0.9824, -0.06235), (-0.2007, -0.17, -0.03597), (-0.1963, -1.136, -0.9116), (-1.164, -0.9543, -0.03849), (-0.232, -0.9683, -0.05042)], [], [(0, 1, 3, 2), (4, 5, 7, 6), (6, 7, 11, 10), (10, 11, 9, 8), (8, 9, 5, 4), (6, 10, 8, 4), (11, 7, 5, 9), (12, 13, 15, 14), (16, 17, 19, 18), (20, 21, 23, 22), (21, 20, 24, 25), (26, 27, 28, 29), (38, 37, 32, 36), (26, 30, 34, 31, 27), (27, 31, 36, 32, 28), (28, 32, 37, 33, 29), (30, 26, 29, 33, 35), (34, 38, 36, 31), (30, 35, 38, 34), (35, 33, 37, 38)])
me_plane_004.polygons.foreach_set('material_index', [1, 1, 1, 1, 1, 1, 1, 1, 1, 0, 0, 2, 2, 2, 2, 2, 2, 2, 2, 2])
me_plane_004.materials.append(mat_roof)
me_plane_004.materials.append(mat_door)
me_plane_004.materials.append(mat_house_001)
me_plane_004.use_remesh_preserve_volume = False
me_plane_004.use_remesh_preserve_attributes = False
me_plane_004.use_mirror_vertex_groups = False
me_plane_004.update()
me_plane_003 = bpy.data.meshes.new('Plane.003')
me_plane_003.from_pydata([(-0.1037, -0.9279, -1.172), (-0.08826, -0.7072, -1.475), (-0.4912, -0.9275, -1.16), (-0.4757, -0.7067, -1.463), (-0.2108, -1.133, -0.5741), (-0.2115, -1.264, -0.4316), (-0.2096, -0.9905, -0.4428), (-0.2102, -1.122, -0.3002), (-0.017, -1.134, -0.5745), (-0.01764, -1.266, -0.4319), (-0.01576, -0.9918, -0.4431), (-0.0164, -1.123, -0.3006), (-1.125, -0.6736, -0.874), (-1.11, -0.1743, -1.435), (-1.128, -0.3896, -0.6103), (-1.113, 0.1098, -1.171), (0.7725, -0.5867, -0.8065), (0.7813, -0.0754, -1.356), (0.7711, -0.3084, -0.5367), (0.7798, 0.2029, -1.087), (-1.331, -0.992, 0.003845), (1.0, -1.0, 0.0), (-1.243, 0.2949, 0.06182), (1.1, 0.2279, -0.02241), (-1.391, -1.272, -1.191), (1.088, -1.302, -1.216), (0.7579, 0.5215, -0.7929), (0.7607, -0.4595, -1.689), (-1.105, -0.4466, -1.685), (-1.107, 0.5344, -0.7894), (0.7305, -0.1917, -0.05806), (0.7364, -1.142, -0.9133), (-1.129, -1.129, -0.9098), (-1.132, -0.1484, -0.01388), (0.6999, -0.9824, -0.06235), (-0.2007, -0.17, -0.03597), (-0.1963, -1.136, -0.9116), (-1.164, -0.9543, -0.03849), (-0.232, -0.9683, -0.05042)], [], [(0, 1, 3, 2), (4, 5, 7, 6), (6, 7, 11, 10), (10, 11, 9, 8), (8, 9, 5, 4), (6, 10, 8, 4), (11, 7, 5, 9), (12, 13, 15, 14), (16, 17, 19, 18), (20, 21, 23, 22), (21, 20, 24, 25), (26, 27, 28, 29), (38, 37, 32, 36), (26, 30, 34, 31, 27), (27, 31, 36, 32, 28), (28, 32, 37, 33, 29), (30, 26, 29, 33, 35), (34, 38, 36, 31), (30, 35, 38, 34), (35, 33, 37, 38)])
me_plane_003.polygons.foreach_set('material_index', [1, 1, 1, 1, 1, 1, 1, 1, 1, 0, 0, 2, 2, 2, 2, 2, 2, 2, 2, 2])
me_plane_003.materials.append(mat_roof)
me_plane_003.materials.append(mat_door)
me_plane_003.materials.append(mat_house)
me_plane_003.use_remesh_preserve_volume = False
me_plane_003.use_remesh_preserve_attributes = False
me_plane_003.use_mirror_vertex_groups = False
me_plane_003.update()
me_plane_002 = bpy.data.meshes.new('Plane.002')
me_plane_002.from_pydata([(-0.1037, -0.9279, -1.172), (-0.08826, -0.7072, -1.475), (-0.4912, -0.9275, -1.16), (-0.4757, -0.7067, -1.463), (-0.2108, -1.133, -0.5741), (-0.2115, -1.264, -0.4316), (-0.2096, -0.9905, -0.4428), (-0.2102, -1.122, -0.3002), (-0.017, -1.134, -0.5745), (-0.01764, -1.266, -0.4319), (-0.01576, -0.9918, -0.4431), (-0.0164, -1.123, -0.3006), (-1.125, -0.6736, -0.874), (-1.11, -0.1743, -1.435), (-1.128, -0.3896, -0.6103), (-1.113, 0.1098, -1.171), (0.7725, -0.5867, -0.8065), (0.7813, -0.0754, -1.356), (0.7711, -0.3084, -0.5367), (0.7798, 0.2029, -1.087), (-1.331, -0.992, 0.003845), (1.0, -1.0, 0.0), (-1.243, 0.2949, 0.06182), (1.1, 0.2279, -0.02241), (-1.391, -1.272, -1.191), (1.088, -1.302, -1.216), (0.7579, 0.5215, -0.7929), (0.7607, -0.4595, -1.689), (-1.105, -0.4466, -1.685), (-1.107, 0.5344, -0.7894), (0.7305, -0.1917, -0.05806), (0.7364, -1.142, -0.9133), (-1.129, -1.129, -0.9098), (-1.132, -0.1484, -0.01388), (0.6999, -0.9824, -0.06235), (-0.2007, -0.17, -0.03597), (-0.1963, -1.136, -0.9116), (-1.164, -0.9543, -0.03849), (-0.232, -0.9683, -0.05042)], [], [(0, 1, 3, 2), (4, 5, 7, 6), (6, 7, 11, 10), (10, 11, 9, 8), (8, 9, 5, 4), (6, 10, 8, 4), (11, 7, 5, 9), (12, 13, 15, 14), (16, 17, 19, 18), (20, 21, 23, 22), (21, 20, 24, 25), (26, 27, 28, 29), (38, 37, 32, 36), (26, 30, 34, 31, 27), (27, 31, 36, 32, 28), (28, 32, 37, 33, 29), (30, 26, 29, 33, 35), (34, 38, 36, 31), (30, 35, 38, 34), (35, 33, 37, 38)])
me_plane_002.polygons.foreach_set('material_index', [1, 1, 1, 1, 1, 1, 1, 1, 1, 0, 0, 2, 2, 2, 2, 2, 2, 2, 2, 2])
me_plane_002.materials.append(mat_roof)
me_plane_002.materials.append(mat_door)
me_plane_002.materials.append(mat_house)
me_plane_002.use_remesh_preserve_volume = False
me_plane_002.use_remesh_preserve_attributes = False
me_plane_002.use_mirror_vertex_groups = False
me_plane_002.update()
me_cube_020 = bpy.data.meshes.new('Cube.020')
me_cube_020.from_pydata([(-14.36, -0.03247, 27.21), (-14.52, -0.75, 45.54), (-8.546, 5.164, 26.85), (-10.64, 5.276, 46.5), (5.287, 0.2303, 29.3), (0.2737, 0.3328, 47.81), (9.172, 6.17, 30.48), (6.649, 4.954, 47.52), (-11.45, 2.566, 27.03), (-20.61, -3.962, 36.03), (-15.29, 2.704, 46.08), (-13.46, 8.72, 36.78), (1.277, 5.295, 27.89), (-0.8117, 5.408, 47.54), (10.06, 5.483, 38.76), (8.194, 2.829, 29.12), (5.002, 3.291, 48.66), (4.242, 0.2865, 39.13), (-4.537, 0.09894, 28.26), (-6.626, 0.2112, 47.91), (-3.719, 2.809, 47.72), (-1.63, 2.697, 28.07), (-4.394, -8.919, 35.35), (7.149, 2.885, 38.94), (-2.315, 14.56, 36.78), (-18.59, 3.496, 34.88), (-1.0, -1.0, -1.0), (-3.796, 1.828, 27.61), (-1.0, 1.0, -1.0), (-3.796, 3.828, 27.61), (1.0, -1.0, -1.0), (-1.796, 1.828, 27.61), (1.0, 1.0, -1.0), (-1.796, 3.828, 27.61)], [], [(25, 10, 3, 11), (24, 13, 7, 14), (23, 16, 5, 17), (22, 19, 1, 9), (21, 15, 4, 18), (20, 10, 1, 19), (16, 20, 19, 5), (7, 13, 20, 16), (13, 3, 10, 20), (8, 21, 18, 0), (2, 12, 21, 8), (12, 6, 15, 21), (18, 22, 9, 0), (4, 17, 22, 18), (17, 5, 19, 22), (15, 23, 17, 4), (6, 14, 23, 15), (14, 7, 16, 23), (12, 24, 14, 6), (2, 11, 24, 12), (11, 3, 13, 24), (8, 25, 11, 2), (0, 9, 25, 8), (9, 1, 10, 25), (26, 27, 29, 28), (28, 29, 33, 32), (32, 33, 31, 30), (30, 31, 27, 26), (28, 32, 30, 26), (33, 29, 27, 31)])
me_cube_020.polygons.foreach_set('material_index', [1, 1, 1, 1, 1, 1, 1, 1, 1, 1, 1, 1, 1, 1, 1, 1, 1, 1, 1, 1, 1, 1, 1, 1, 0, 0, 0, 0, 0, 0])
me_cube_020.materials.append(mat_crate)
me_cube_020.materials.append(mat_material_001)
me_cube_020.use_remesh_preserve_volume = False
me_cube_020.use_remesh_preserve_attributes = False
me_cube_020.use_mirror_vertex_groups = False
me_cube_020.update()
me_cube_015 = bpy.data.meshes.new('Cube.015')
me_cube_015.from_pydata([(-14.36, -0.03247, 27.21), (-14.52, -0.75, 45.54), (-8.546, 5.164, 26.85), (-10.64, 5.276, 46.5), (5.287, 0.2303, 29.3), (0.2737, 0.3328, 47.81), (9.172, 6.17, 30.48), (6.649, 4.954, 47.52), (-11.45, 2.566, 27.03), (-20.61, -3.962, 36.03), (-15.29, 2.704, 46.08), (-13.46, 8.72, 36.78), (1.277, 5.295, 27.89), (-0.8117, 5.408, 47.54), (10.06, 5.483, 38.76), (8.194, 2.829, 29.12), (5.002, 3.291, 48.66), (4.242, 0.2865, 39.13), (-4.537, 0.09894, 28.26), (-6.626, 0.2112, 47.91), (-3.719, 2.809, 47.72), (-1.63, 2.697, 28.07), (-4.394, -8.919, 35.35), (7.149, 2.885, 38.94), (-2.315, 14.56, 36.78), (-18.59, 3.496, 34.88), (-1.0, -1.0, -1.0), (-3.796, 1.828, 27.61), (-1.0, 1.0, -1.0), (-3.796, 3.828, 27.61), (1.0, -1.0, -1.0), (-1.796, 1.828, 27.61), (1.0, 1.0, -1.0), (-1.796, 3.828, 27.61)], [], [(25, 10, 3, 11), (24, 13, 7, 14), (23, 16, 5, 17), (22, 19, 1, 9), (21, 15, 4, 18), (20, 10, 1, 19), (16, 20, 19, 5), (7, 13, 20, 16), (13, 3, 10, 20), (8, 21, 18, 0), (2, 12, 21, 8), (12, 6, 15, 21), (18, 22, 9, 0), (4, 17, 22, 18), (17, 5, 19, 22), (15, 23, 17, 4), (6, 14, 23, 15), (14, 7, 16, 23), (12, 24, 14, 6), (2, 11, 24, 12), (11, 3, 13, 24), (8, 25, 11, 2), (0, 9, 25, 8), (9, 1, 10, 25), (26, 27, 29, 28), (28, 29, 33, 32), (32, 33, 31, 30), (30, 31, 27, 26), (28, 32, 30, 26), (33, 29, 27, 31)])
me_cube_015.polygons.foreach_set('material_index', [1, 1, 1, 1, 1, 1, 1, 1, 1, 1, 1, 1, 1, 1, 1, 1, 1, 1, 1, 1, 1, 1, 1, 1, 0, 0, 0, 0, 0, 0])
me_cube_015.materials.append(mat_crate)
me_cube_015.materials.append(mat_material_001)
me_cube_015.use_remesh_preserve_volume = False
me_cube_015.use_remesh_preserve_attributes = False
me_cube_015.use_mirror_vertex_groups = False
me_cube_015.update()
me_cube_014 = bpy.data.meshes.new('Cube.014')
me_cube_014.from_pydata([(0.6664, -0.09867, -0.2785), (0.6664, -0.09867, 0.1322), (0.6664, 0.312, -0.2785), (0.6664, 0.312, 0.1322), (0.7779, -0.136, -0.2554), (0.7646, -0.1416, 0.1445), (0.7779, 0.2747, -0.2554), (0.7779, 0.2747, 0.1553)], [], [(0, 1, 3, 2), (2, 3, 7, 6), (6, 7, 5, 4), (4, 5, 1, 0), (2, 6, 4, 0), (7, 3, 1, 5)])
me_cube_014.materials.append(mat_light)
me_cube_014.use_remesh_preserve_volume = False
me_cube_014.use_remesh_preserve_attributes = False
me_cube_014.use_mirror_vertex_groups = False
me_cube_014.update()
me_cube_013 = bpy.data.meshes.new('Cube.013')
me_cube_013.from_pydata([(0.6664, -0.09867, -0.2785), (0.6664, -0.09867, 0.1322), (0.6664, 0.312, -0.2785), (0.6664, 0.312, 0.1322), (0.7779, -0.136, -0.2554), (0.7646, -0.1416, 0.1445), (0.7779, 0.2747, -0.2554), (0.7779, 0.2747, 0.1553)], [], [(0, 1, 3, 2), (2, 3, 7, 6), (6, 7, 5, 4), (4, 5, 1, 0), (2, 6, 4, 0), (7, 3, 1, 5)])
me_cube_013.materials.append(mat_light)
me_cube_013.use_remesh_preserve_volume = False
me_cube_013.use_remesh_preserve_attributes = False
me_cube_013.use_mirror_vertex_groups = False
me_cube_013.update()
me_cube_012 = bpy.data.meshes.new('Cube.012')
me_cube_012.from_pydata([(0.6664, -0.09867, -0.2785), (0.6664, -0.09867, 0.1322), (0.6664, 0.312, -0.2785), (0.6664, 0.312, 0.1322), (0.7779, -0.136, -0.2554), (0.7646, -0.1416, 0.1445), (0.7779, 0.2747, -0.2554), (0.7779, 0.2747, 0.1553)], [], [(0, 1, 3, 2), (2, 3, 7, 6), (6, 7, 5, 4), (4, 5, 1, 0), (2, 6, 4, 0), (7, 3, 1, 5)])
me_cube_012.materials.append(mat_light)
me_cube_012.use_remesh_preserve_volume = False
me_cube_012.use_remesh_preserve_attributes = False
me_cube_012.use_mirror_vertex_groups = False
me_cube_012.update()
me_cube_010 = bpy.data.meshes.new('Cube.010')
me_cube_010.from_pydata([(-14.36, -0.03247, 27.21), (-14.52, -0.75, 45.54), (-8.546, 5.164, 26.85), (-10.64, 5.276, 46.5), (5.287, 0.2303, 29.3), (0.2737, 0.3328, 47.81), (9.172, 6.17, 30.48), (6.649, 4.954, 47.52), (-11.45, 2.566, 27.03), (-20.61, -3.962, 36.03), (-15.29, 2.704, 46.08), (-13.46, 8.72, 36.78), (1.277, 5.295, 27.89), (-0.8117, 5.408, 47.54), (10.06, 5.483, 38.76), (8.194, 2.829, 29.12), (5.002, 3.291, 48.66), (4.242, 0.2865, 39.13), (-4.537, 0.09894, 28.26), (-6.626, 0.2112, 47.91), (-3.719, 2.809, 47.72), (-1.63, 2.697, 28.07), (-4.394, -8.919, 35.35), (7.149, 2.885, 38.94), (-2.315, 14.56, 36.78), (-18.59, 3.496, 34.88), (-1.0, -1.0, -1.0), (-3.796, 1.828, 27.61), (-1.0, 1.0, -1.0), (-3.796, 3.828, 27.61), (1.0, -1.0, -1.0), (-1.796, 1.828, 27.61), (1.0, 1.0, -1.0), (-1.796, 3.828, 27.61)], [], [(25, 10, 3, 11), (24, 13, 7, 14), (23, 16, 5, 17), (22, 19, 1, 9), (21, 15, 4, 18), (20, 10, 1, 19), (16, 20, 19, 5), (7, 13, 20, 16), (13, 3, 10, 20), (8, 21, 18, 0), (2, 12, 21, 8), (12, 6, 15, 21), (18, 22, 9, 0), (4, 17, 22, 18), (17, 5, 19, 22), (15, 23, 17, 4), (6, 14, 23, 15), (14, 7, 16, 23), (12, 24, 14, 6), (2, 11, 24, 12), (11, 3, 13, 24), (8, 25, 11, 2), (0, 9, 25, 8), (9, 1, 10, 25), (26, 27, 29, 28), (28, 29, 33, 32), (32, 33, 31, 30), (30, 31, 27, 26), (28, 32, 30, 26), (33, 29, 27, 31)])
me_cube_010.polygons.foreach_set('material_index', [1, 1, 1, 1, 1, 1, 1, 1, 1, 1, 1, 1, 1, 1, 1, 1, 1, 1, 1, 1, 1, 1, 1, 1, 0, 0, 0, 0, 0, 0])
me_cube_010.materials.append(mat_crate)
me_cube_010.materials.append(mat_material_001)
me_cube_010.use_remesh_preserve_volume = False
me_cube_010.use_remesh_preserve_attributes = False
me_cube_010.use_mirror_vertex_groups = False
me_cube_010.update()
me_cube_009 = bpy.data.meshes.new('Cube.009')
me_cube_009.from_pydata([(-14.36, -0.03247, 27.21), (-14.52, -0.75, 45.54), (-8.546, 5.164, 26.85), (-10.64, 5.276, 46.5), (5.287, 0.2303, 29.3), (0.2737, 0.3328, 47.81), (9.172, 6.17, 30.48), (6.649, 4.954, 47.52), (-11.45, 2.566, 27.03), (-20.61, -3.962, 36.03), (-15.29, 2.704, 46.08), (-13.46, 8.72, 36.78), (1.277, 5.295, 27.89), (-0.8117, 5.408, 47.54), (10.06, 5.483, 38.76), (8.194, 2.829, 29.12), (5.002, 3.291, 48.66), (4.242, 0.2865, 39.13), (-4.537, 0.09894, 28.26), (-6.626, 0.2112, 47.91), (-3.719, 2.809, 47.72), (-1.63, 2.697, 28.07), (-4.394, -8.919, 35.35), (7.149, 2.885, 38.94), (-2.315, 14.56, 36.78), (-18.59, 3.496, 34.88), (-1.0, -1.0, -1.0), (-3.796, 1.828, 27.61), (-1.0, 1.0, -1.0), (-3.796, 3.828, 27.61), (1.0, -1.0, -1.0), (-1.796, 1.828, 27.61), (1.0, 1.0, -1.0), (-1.796, 3.828, 27.61)], [], [(25, 10, 3, 11), (24, 13, 7, 14), (23, 16, 5, 17), (22, 19, 1, 9), (21, 15, 4, 18), (20, 10, 1, 19), (16, 20, 19, 5), (7, 13, 20, 16), (13, 3, 10, 20), (8, 21, 18, 0), (2, 12, 21, 8), (12, 6, 15, 21), (18, 22, 9, 0), (4, 17, 22, 18), (17, 5, 19, 22), (15, 23, 17, 4), (6, 14, 23, 15), (14, 7, 16, 23), (12, 24, 14, 6), (2, 11, 24, 12), (11, 3, 13, 24), (8, 25, 11, 2), (0, 9, 25, 8), (9, 1, 10, 25), (26, 27, 29, 28), (28, 29, 33, 32), (32, 33, 31, 30), (30, 31, 27, 26), (28, 32, 30, 26), (33, 29, 27, 31)])
me_cube_009.polygons.foreach_set('material_index', [1, 1, 1, 1, 1, 1, 1, 1, 1, 1, 1, 1, 1, 1, 1, 1, 1, 1, 1, 1, 1, 1, 1, 1, 0, 0, 0, 0, 0, 0])
me_cube_009.materials.append(mat_crate)
me_cube_009.materials.append(mat_material_001)
me_cube_009.use_remesh_preserve_volume = False
me_cube_009.use_remesh_preserve_attributes = False
me_cube_009.use_mirror_vertex_groups = False
me_cube_009.update()
me_cube_008 = bpy.data.meshes.new('Cube.008')
me_cube_008.from_pydata([(-14.36, -0.03247, 27.21), (-14.52, -0.75, 45.54), (-8.546, 5.164, 26.85), (-10.64, 5.276, 46.5), (5.287, 0.2303, 29.3), (0.2737, 0.3328, 47.81), (9.172, 6.17, 30.48), (6.649, 4.954, 47.52), (-11.45, 2.566, 27.03), (-20.61, -3.962, 36.03), (-15.29, 2.704, 46.08), (-13.46, 8.72, 36.78), (1.277, 5.295, 27.89), (-0.8117, 5.408, 47.54), (10.06, 5.483, 38.76), (8.194, 2.829, 29.12), (5.002, 3.291, 48.66), (4.242, 0.2865, 39.13), (-4.537, 0.09894, 28.26), (-6.626, 0.2112, 47.91), (-3.719, 2.809, 47.72), (-1.63, 2.697, 28.07), (-4.394, -8.919, 35.35), (7.149, 2.885, 38.94), (-2.315, 14.56, 36.78), (-18.59, 3.496, 34.88), (-1.0, -1.0, -1.0), (-3.796, 1.828, 27.61), (-1.0, 1.0, -1.0), (-3.796, 3.828, 27.61), (1.0, -1.0, -1.0), (-1.796, 1.828, 27.61), (1.0, 1.0, -1.0), (-1.796, 3.828, 27.61)], [], [(25, 10, 3, 11), (24, 13, 7, 14), (23, 16, 5, 17), (22, 19, 1, 9), (21, 15, 4, 18), (20, 10, 1, 19), (16, 20, 19, 5), (7, 13, 20, 16), (13, 3, 10, 20), (8, 21, 18, 0), (2, 12, 21, 8), (12, 6, 15, 21), (18, 22, 9, 0), (4, 17, 22, 18), (17, 5, 19, 22), (15, 23, 17, 4), (6, 14, 23, 15), (14, 7, 16, 23), (12, 24, 14, 6), (2, 11, 24, 12), (11, 3, 13, 24), (8, 25, 11, 2), (0, 9, 25, 8), (9, 1, 10, 25), (26, 27, 29, 28), (28, 29, 33, 32), (32, 33, 31, 30), (30, 31, 27, 26), (28, 32, 30, 26), (33, 29, 27, 31)])
me_cube_008.polygons.foreach_set('material_index', [1, 1, 1, 1, 1, 1, 1, 1, 1, 1, 1, 1, 1, 1, 1, 1, 1, 1, 1, 1, 1, 1, 1, 1, 0, 0, 0, 0, 0, 0])
me_cube_008.materials.append(mat_crate)
me_cube_008.materials.append(mat_material_001)
me_cube_008.use_remesh_preserve_volume = False
me_cube_008.use_remesh_preserve_attributes = False
me_cube_008.use_mirror_vertex_groups = False
me_cube_008.update()
me_cube_001 = bpy.data.meshes.new('Cube.001')
me_cube_001.from_pydata([(-14.36, -0.03247, 27.21), (-14.52, -0.75, 45.54), (-8.546, 5.164, 26.85), (-10.64, 5.276, 46.5), (5.287, 0.2303, 29.3), (0.2737, 0.3328, 47.81), (9.172, 6.17, 30.48), (6.649, 4.954, 47.52), (-11.45, 2.566, 27.03), (-20.61, -3.962, 36.03), (-15.29, 2.704, 46.08), (-13.46, 8.72, 36.78), (1.277, 5.295, 27.89), (-0.8117, 5.408, 47.54), (10.06, 5.483, 38.76), (8.194, 2.829, 29.12), (5.002, 3.291, 48.66), (4.242, 0.2865, 39.13), (-4.537, 0.09894, 28.26), (-6.626, 0.2112, 47.91), (-3.719, 2.809, 47.72), (-1.63, 2.697, 28.07), (-4.394, -8.919, 35.35), (7.149, 2.885, 38.94), (-2.315, 14.56, 36.78), (-18.59, 3.496, 34.88), (-1.0, -1.0, -1.0), (-3.796, 1.828, 27.61), (-1.0, 1.0, -1.0), (-3.796, 3.828, 27.61), (1.0, -1.0, -1.0), (-1.796, 1.828, 27.61), (1.0, 1.0, -1.0), (-1.796, 3.828, 27.61)], [], [(25, 10, 3, 11), (24, 13, 7, 14), (23, 16, 5, 17), (22, 19, 1, 9), (21, 15, 4, 18), (20, 10, 1, 19), (16, 20, 19, 5), (7, 13, 20, 16), (13, 3, 10, 20), (8, 21, 18, 0), (2, 12, 21, 8), (12, 6, 15, 21), (18, 22, 9, 0), (4, 17, 22, 18), (17, 5, 19, 22), (15, 23, 17, 4), (6, 14, 23, 15), (14, 7, 16, 23), (12, 24, 14, 6), (2, 11, 24, 12), (11, 3, 13, 24), (8, 25, 11, 2), (0, 9, 25, 8), (9, 1, 10, 25), (26, 27, 29, 28), (28, 29, 33, 32), (32, 33, 31, 30), (30, 31, 27, 26), (28, 32, 30, 26), (33, 29, 27, 31)])
me_cube_001.polygons.foreach_set('material_index', [1, 1, 1, 1, 1, 1, 1, 1, 1, 1, 1, 1, 1, 1, 1, 1, 1, 1, 1, 1, 1, 1, 1, 1, 0, 0, 0, 0, 0, 0])
me_cube_001.materials.append(mat_crate_001)
me_cube_001.materials.append(mat_material_001)
me_cube_001.use_remesh_preserve_volume = False
me_cube_001.use_remesh_preserve_attributes = False
me_cube_001.use_mirror_vertex_groups = False
me_cube_001.update()
me_cube_000 = bpy.data.meshes.new('Cube.000')
me_cube_000.from_pydata([(0.2755, -5.088, -0.8034), (0.6106, -5.297, -0.5094), (-1.0, 1.0, -1.0), (-1.605, 8.069, 1.885), (2.276, -5.088, -0.8034), (2.611, -5.297, -0.5094), (1.0, 1.0, -1.0), (0.3949, 8.069, 1.885), (1.303, 14.27, 0.8087), (3.303, 14.27, 0.8087)], [], [(0, 1, 3, 2), (2, 3, 7, 6), (6, 7, 5, 4), (4, 5, 1, 0), (2, 6, 4, 0), (7, 3, 1, 5), (3, 7, 9, 8)])
me_cube_000.materials.append(mat_crate)
me_cube_000.use_remesh_preserve_volume = False
me_cube_000.use_remesh_preserve_attributes = False
me_cube_000.use_mirror_vertex_groups = False
me_cube_000.update()
me_cube_007 = bpy.data.meshes.new('Cube.007')
me_cube_007.from_pydata([(-1.0, -1.0, -1.0), (-1.0, -1.0, 1.0), (-1.0, 1.0, -1.0), (-1.0, 1.0, 1.0), (1.0, -1.0, -1.0), (1.0, -1.0, 1.0), (1.0, 1.0, -1.0), (1.0, 1.0, 1.0)], [], [(0, 1, 3, 2), (2, 3, 7, 6), (6, 7, 5, 4), (4, 5, 1, 0), (2, 6, 4, 0), (7, 3, 1, 5)])
me_cube_007.materials.append(mat_crate)
me_cube_007.use_remesh_preserve_volume = False
me_cube_007.use_remesh_preserve_attributes = False
me_cube_007.use_mirror_vertex_groups = False
me_cube_007.update()
me_cube_006 = bpy.data.meshes.new('Cube.006')
me_cube_006.from_pydata([(-1.0, -1.0, -1.0), (-1.0, -1.0, 1.0), (-1.0, 1.0, -1.0), (-1.0, 1.0, 1.0), (1.0, -1.0, -1.0), (1.0, -1.0, 1.0), (1.0, 1.0, -1.0), (1.0, 1.0, 1.0)], [], [(0, 1, 3, 2), (2, 3, 7, 6), (6, 7, 5, 4), (4, 5, 1, 0), (2, 6, 4, 0), (7, 3, 1, 5)])
me_cube_006.materials.append(mat_crate)
me_cube_006.use_remesh_preserve_volume = False
me_cube_006.use_remesh_preserve_attributes = False
me_cube_006.use_mirror_vertex_groups = False
me_cube_006.update()
me_cube_005 = bpy.data.meshes.new('Cube.005')
me_cube_005.from_pydata([(-1.0, -1.0, -1.0), (-1.0, -1.0, 1.0), (-1.0, 1.0, -1.0), (-1.0, 1.0, 1.0), (1.0, -1.0, -1.0), (1.0, -1.0, 1.0), (1.0, 1.0, -1.0), (1.0, 1.0, 1.0)], [], [(0, 1, 3, 2), (2, 3, 7, 6), (6, 7, 5, 4), (4, 5, 1, 0), (2, 6, 4, 0), (7, 3, 1, 5)])
me_cube_005.materials.append(mat_crate)
me_cube_005.use_remesh_preserve_volume = False
me_cube_005.use_remesh_preserve_attributes = False
me_cube_005.use_mirror_vertex_groups = False
me_cube_005.update()
me_cube_004 = bpy.data.meshes.new('Cube.004')
me_cube_004.from_pydata([(-1.0, -1.0, -1.0), (-1.0, -1.0, 1.0), (-1.0, 1.0, -1.0), (-1.0, 1.0, 1.0), (1.0, -1.0, -1.0), (1.0, -1.0, 1.0), (1.0, 1.0, -1.0), (1.0, 1.0, 1.0)], [], [(0, 1, 3, 2), (2, 3, 7, 6), (6, 7, 5, 4), (4, 5, 1, 0), (2, 6, 4, 0), (7, 3, 1, 5)])
me_cube_004.materials.append(mat_crate)
me_cube_004.use_remesh_preserve_volume = False
me_cube_004.use_remesh_preserve_attributes = False
me_cube_004.use_mirror_vertex_groups = False
me_cube_004.update()
me_cube_003 = bpy.data.meshes.new('Cube.003')
me_cube_003.from_pydata([(-1.0, -1.0, -1.0), (-1.0, -1.0, 1.0), (-1.0, 1.0, -1.0), (-1.0, 1.0, 1.0), (1.0, -1.0, -1.0), (1.0, -1.0, 1.0), (1.0, 1.0, -1.0), (1.0, 1.0, 1.0)], [], [(0, 1, 3, 2), (2, 3, 7, 6), (6, 7, 5, 4), (4, 5, 1, 0), (2, 6, 4, 0), (7, 3, 1, 5)])
me_cube_003.materials.append(mat_crate)
me_cube_003.use_remesh_preserve_volume = False
me_cube_003.use_remesh_preserve_attributes = False
me_cube_003.use_mirror_vertex_groups = False
me_cube_003.update()
me_cube_002 = bpy.data.meshes.new('Cube.002')
me_cube_002.from_pydata([(-1.0, -1.0, -1.0), (-1.0, -1.0, 1.0), (-1.0, 1.0, -1.0), (-1.0, 1.0, 1.0), (1.0, -1.0, -1.0), (1.0, -1.0, 1.0), (1.0, 1.0, -1.0), (1.0, 1.0, 1.0)], [], [(0, 1, 3, 2), (2, 3, 7, 6), (6, 7, 5, 4), (4, 5, 1, 0), (2, 6, 4, 0), (7, 3, 1, 5)])
me_cube_002.materials.append(mat_crate)
me_cube_002.use_remesh_preserve_volume = False
me_cube_002.use_remesh_preserve_attributes = False
me_cube_002.use_mirror_vertex_groups = False
me_cube_002.update()
me_plane_008 = bpy.data.meshes.new('Plane.008')
me_plane_008.from_pydata([(-0.1037, -0.9279, -1.172), (-0.08826, -0.7072, -1.475), (-0.4912, -0.9275, -1.16), (-0.4757, -0.7067, -1.463), (-0.2108, -1.133, -0.5741), (-0.2115, -1.264, -0.4316), (-0.2096, -0.9905, -0.4428), (-0.2102, -1.122, -0.3002), (-0.017, -1.134, -0.5745), (-0.01764, -1.266, -0.4319), (-0.01576, -0.9918, -0.4431), (-0.0164, -1.123, -0.3006), (-1.125, -0.6736, -0.874), (-1.11, -0.1743, -1.435), (-1.128, -0.3896, -0.6103), (-1.113, 0.1098, -1.171), (0.7725, -0.5867, -0.8065), (0.7813, -0.0754, -1.356), (0.7711, -0.3084, -0.5367), (0.7798, 0.2029, -1.087), (-1.331, -0.992, 0.003845), (1.0, -1.0, 0.0), (-1.243, 0.2949, 0.06182), (1.1, 0.2279, -0.02241), (-1.391, -1.272, -1.191), (1.088, -1.302, -1.216), (0.7579, 0.5215, -0.7929), (0.7607, -0.4595, -1.689), (-1.105, -0.4466, -1.685), (-1.107, 0.5344, -0.7894), (0.7305, -0.1917, -0.05806), (0.7364, -1.142, -0.9133), (-1.129, -1.129, -0.9098), (-1.132, -0.1484, -0.01388), (0.6999, -0.9824, -0.06235), (-0.2007, -0.17, -0.03597), (-0.1963, -1.136, -0.9116), (-1.164, -0.9543, -0.03849), (-0.232, -0.9683, -0.05042)], [], [(0, 1, 3, 2), (4, 5, 7, 6), (6, 7, 11, 10), (10, 11, 9, 8), (8, 9, 5, 4), (6, 10, 8, 4), (11, 7, 5, 9), (12, 13, 15, 14), (16, 17, 19, 18), (20, 21, 23, 22), (21, 20, 24, 25), (26, 27, 28, 29), (38, 37, 32, 36), (26, 30, 34, 31, 27), (27, 31, 36, 32, 28), (28, 32, 37, 33, 29), (30, 26, 29, 33, 35), (34, 38, 36, 31), (30, 35, 38, 34), (35, 33, 37, 38)])
me_plane_008.polygons.foreach_set('material_index', [1, 1, 1, 1, 1, 1, 1, 1, 1, 0, 0, 2, 2, 2, 2, 2, 2, 2, 2, 2])
me_plane_008.materials.append(mat_roof)
me_plane_008.materials.append(mat_door)
me_plane_008.materials.append(mat_house)
me_plane_008.use_remesh_preserve_volume = False
me_plane_008.use_remesh_preserve_attributes = False
me_plane_008.use_mirror_vertex_groups = False
me_plane_008.update()
me_plane_007 = bpy.data.meshes.new('Plane.007')
me_plane_007.from_pydata([(-0.1037, -0.9279, -1.172), (-0.08826, -0.7072, -1.475), (-0.4912, -0.9275, -1.16), (-0.4757, -0.7067, -1.463), (-0.2108, -1.133, -0.5741), (-0.2115, -1.264, -0.4316), (-0.2096, -0.9905, -0.4428), (-0.2102, -1.122, -0.3002), (-0.017, -1.134, -0.5745), (-0.01764, -1.266, -0.4319), (-0.01576, -0.9918, -0.4431), (-0.0164, -1.123, -0.3006), (-1.125, -0.6736, -0.874), (-1.11, -0.1743, -1.435), (-1.128, -0.3896, -0.6103), (-1.113, 0.1098, -1.171), (0.7725, -0.5867, -0.8065), (0.7813, -0.0754, -1.356), (0.7711, -0.3084, -0.5367), (0.7798, 0.2029, -1.087), (-1.331, -0.992, 0.003845), (1.0, -1.0, 0.0), (-1.243, 0.2949, 0.06182), (1.1, 0.2279, -0.02241), (-1.391, -1.272, -1.191), (1.088, -1.302, -1.216), (0.7579, 0.5215, -0.7929), (0.7607, -0.4595, -1.689), (-1.105, -0.4466, -1.685), (-1.107, 0.5344, -0.7894), (0.7305, -0.1917, -0.05806), (0.7364, -1.142, -0.9133), (-1.129, -1.129, -0.9098), (-1.132, -0.1484, -0.01388), (0.6999, -0.9824, -0.06235), (-0.2007, -0.17, -0.03597), (-0.1963, -1.136, -0.9116), (-1.164, -0.9543, -0.03849), (-0.232, -0.9683, -0.05042)], [], [(0, 1, 3, 2), (4, 5, 7, 6), (6, 7, 11, 10), (10, 11, 9, 8), (8, 9, 5, 4), (6, 10, 8, 4), (11, 7, 5, 9), (12, 13, 15, 14), (16, 17, 19, 18), (20, 21, 23, 22), (21, 20, 24, 25), (26, 27, 28, 29), (38, 37, 32, 36), (26, 30, 34, 31, 27), (27, 31, 36, 32, 28), (28, 32, 37, 33, 29), (30, 26, 29, 33, 35), (34, 38, 36, 31), (30, 35, 38, 34), (35, 33, 37, 38)])
me_plane_007.polygons.foreach_set('material_index', [1, 1, 1, 1, 1, 1, 1, 1, 1, 0, 0, 2, 2, 2, 2, 2, 2, 2, 2, 2])
me_plane_007.materials.append(mat_roof)
me_plane_007.materials.append(mat_door)
me_plane_007.materials.append(mat_house)
me_plane_007.use_remesh_preserve_volume = False
me_plane_007.use_remesh_preserve_attributes = False
me_plane_007.use_mirror_vertex_groups = False
me_plane_007.update()
me_plane_006 = bpy.data.meshes.new('Plane.006')
me_plane_006.from_pydata([(-0.1037, -0.9279, -1.172), (-0.08826, -0.7072, -1.475), (-0.4912, -0.9275, -1.16), (-0.4757, -0.7067, -1.463), (-0.2108, -1.133, -0.5741), (-0.2115, -1.264, -0.4316), (-0.2096, -0.9905, -0.4428), (-0.2102, -1.122, -0.3002), (-0.017, -1.134, -0.5745), (-0.01764, -1.266, -0.4319), (-0.01576, -0.9918, -0.4431), (-0.0164, -1.123, -0.3006), (-1.125, -0.6736, -0.874), (-1.11, -0.1743, -1.435), (-1.128, -0.3896, -0.6103), (-1.113, 0.1098, -1.171), (0.7725, -0.5867, -0.8065), (0.7813, -0.0754, -1.356), (0.7711, -0.3084, -0.5367), (0.7798, 0.2029, -1.087), (-1.331, -0.992, 0.003845), (1.0, -1.0, 0.0), (-1.243, 0.2949, 0.06182), (1.1, 0.2279, -0.02241), (-1.391, -1.272, -1.191), (1.088, -1.302, -1.216), (0.7579, 0.5215, -0.7929), (0.7607, -0.4595, -1.689), (-1.105, -0.4466, -1.685), (-1.107, 0.5344, -0.7894), (0.7305, -0.1917, -0.05806), (0.7364, -1.142, -0.9133), (-1.129, -1.129, -0.9098), (-1.132, -0.1484, -0.01388), (0.6999, -0.9824, -0.06235), (-0.2007, -0.17, -0.03597), (-0.1963, -1.136, -0.9116), (-1.164, -0.9543, -0.03849), (-0.232, -0.9683, -0.05042)], [], [(0, 1, 3, 2), (4, 5, 7, 6), (6, 7, 11, 10), (10, 11, 9, 8), (8, 9, 5, 4), (6, 10, 8, 4), (11, 7, 5, 9), (12, 13, 15, 14), (16, 17, 19, 18), (20, 21, 23, 22), (21, 20, 24, 25), (26, 27, 28, 29), (38, 37, 32, 36), (26, 30, 34, 31, 27), (27, 31, 36, 32, 28), (28, 32, 37, 33, 29), (30, 26, 29, 33, 35), (34, 38, 36, 31), (30, 35, 38, 34), (35, 33, 37, 38)])
me_plane_006.polygons.foreach_set('material_index', [1, 1, 1, 1, 1, 1, 1, 1, 1, 0, 0, 2, 2, 2, 2, 2, 2, 2, 2, 2])
me_plane_006.materials.append(mat_roof)
me_plane_006.materials.append(mat_door)
me_plane_006.materials.append(mat_house)
me_plane_006.use_remesh_preserve_volume = False
me_plane_006.use_remesh_preserve_attributes = False
me_plane_006.use_mirror_vertex_groups = False
me_plane_006.update()
me_plane_005 = bpy.data.meshes.new('Plane.005')
me_plane_005.from_pydata([(-0.1037, -0.9279, -1.172), (-0.08826, -0.7072, -1.475), (-0.4912, -0.9275, -1.16), (-0.4757, -0.7067, -1.463), (-0.2108, -1.133, -0.5741), (-0.2115, -1.264, -0.4316), (-0.2096, -0.9905, -0.4428), (-0.2102, -1.122, -0.3002), (-0.017, -1.134, -0.5745), (-0.01764, -1.266, -0.4319), (-0.01576, -0.9918, -0.4431), (-0.0164, -1.123, -0.3006), (-1.125, -0.6736, -0.874), (-1.11, -0.1743, -1.435), (-1.128, -0.3896, -0.6103), (-1.113, 0.1098, -1.171), (0.7725, -0.5867, -0.8065), (0.7813, -0.0754, -1.356), (0.7711, -0.3084, -0.5367), (0.7798, 0.2029, -1.087), (-1.331, -0.992, 0.003845), (1.0, -1.0, 0.0), (-1.243, 0.2949, 0.06182), (1.1, 0.2279, -0.02241), (-1.391, -1.272, -1.191), (1.088, -1.302, -1.216), (0.7579, 0.5215, -0.7929), (0.7607, -0.4595, -1.689), (-1.105, -0.4466, -1.685), (-1.107, 0.5344, -0.7894), (0.7305, -0.1917, -0.05806), (0.7364, -1.142, -0.9133), (-1.129, -1.129, -0.9098), (-1.132, -0.1484, -0.01388), (0.6999, -0.9824, -0.06235), (-0.2007, -0.17, -0.03597), (-0.1963, -1.136, -0.9116), (-1.164, -0.9543, -0.03849), (-0.232, -0.9683, -0.05042)], [], [(0, 1, 3, 2), (4, 5, 7, 6), (6, 7, 11, 10), (10, 11, 9, 8), (8, 9, 5, 4), (6, 10, 8, 4), (11, 7, 5, 9), (12, 13, 15, 14), (16, 17, 19, 18), (20, 21, 23, 22), (21, 20, 24, 25), (26, 27, 28, 29), (38, 37, 32, 36), (26, 30, 34, 31, 27), (27, 31, 36, 32, 28), (28, 32, 37, 33, 29), (30, 26, 29, 33, 35), (34, 38, 36, 31), (30, 35, 38, 34), (35, 33, 37, 38)])
me_plane_005.polygons.foreach_set('material_index', [1, 1, 1, 1, 1, 1, 1, 1, 1, 0, 0, 2, 2, 2, 2, 2, 2, 2, 2, 2])
me_plane_005.materials.append(mat_roof)
me_plane_005.materials.append(mat_door)
me_plane_005.materials.append(mat_house)
me_plane_005.use_remesh_preserve_volume = False
me_plane_005.use_remesh_preserve_attributes = False
me_plane_005.use_mirror_vertex_groups = False
me_plane_005.update()
me_plane_001 = bpy.data.meshes.new('Plane.001')
me_plane_001.from_pydata([(-0.1037, -0.9279, -1.172), (-0.08826, -0.7072, -1.475), (-0.4912, -0.9275, -1.16), (-0.4757, -0.7067, -1.463), (-0.2108, -1.133, -0.5741), (-0.2115, -1.264, -0.4316), (-0.2096, -0.9905, -0.4428), (-0.2102, -1.122, -0.3002), (-0.017, -1.134, -0.5745), (-0.01764, -1.266, -0.4319), (-0.01576, -0.9918, -0.4431), (-0.0164, -1.123, -0.3006), (-1.125, -0.6736, -0.874), (-1.11, -0.1743, -1.435), (-1.128, -0.3896, -0.6103), (-1.113, 0.1098, -1.171), (0.7725, -0.5867, -0.8065), (0.7813, -0.0754, -1.356), (0.7711, -0.3084, -0.5367), (0.7798, 0.2029, -1.087), (-1.331, -0.992, 0.003845), (1.0, -1.0, 0.0), (-1.243, 0.2949, 0.06182), (1.1, 0.2279, -0.02241), (-1.391, -1.272, -1.191), (1.088, -1.302, -1.216), (0.7579, 0.5215, -0.7929), (0.7607, -0.4595, -1.689), (-1.105, -0.4466, -1.685), (-1.107, 0.5344, -0.7894), (0.7305, -0.1917, -0.05806), (0.7364, -1.142, -0.9133), (-1.129, -1.129, -0.9098), (-1.132, -0.1484, -0.01388), (0.6999, -0.9824, -0.06235), (-0.2007, -0.17, -0.03597), (-0.1963, -1.136, -0.9116), (-1.164, -0.9543, -0.03849), (-0.232, -0.9683, -0.05042)], [], [(0, 1, 3, 2), (4, 5, 7, 6), (6, 7, 11, 10), (10, 11, 9, 8), (8, 9, 5, 4), (6, 10, 8, 4), (11, 7, 5, 9), (12, 13, 15, 14), (16, 17, 19, 18), (20, 21, 23, 22), (21, 20, 24, 25), (26, 27, 28, 29), (38, 37, 32, 36), (26, 30, 34, 31, 27), (27, 31, 36, 32, 28), (28, 32, 37, 33, 29), (30, 26, 29, 33, 35), (34, 38, 36, 31), (30, 35, 38, 34), (35, 33, 37, 38)])
me_plane_001.polygons.foreach_set('material_index', [1, 1, 1, 1, 1, 1, 1, 1, 1, 0, 0, 2, 2, 2, 2, 2, 2, 2, 2, 2])
me_plane_001.materials.append(mat_roof)
me_plane_001.materials.append(mat_door)
me_plane_001.materials.append(mat_house)
me_plane_001.use_remesh_preserve_volume = False
me_plane_001.use_remesh_preserve_attributes = False
me_plane_001.use_mirror_vertex_groups = False
me_plane_001.update()
me_plane = bpy.data.meshes.new('Plane')
me_plane.from_pydata([(-1.079, -1.109, 0.0232), (0.9447, -1.213, 0.01661), (-1.072, 1.144, 0.02053), (1.16, 1.003, -0.04644), (-1.478, -0.0003851, 0.05334), (0.02018, -1.543, -0.00779), (1.541, 0.01856, -0.1409), (0.01521, 1.602, -0.000779), (-0.06914, -0.09964, 0.1737), (-1.346, -0.5808, 0.06033), (0.5084, -1.438, 0.0005192), (1.393, 0.5254, -0.1116), (-0.5371, 1.511, 0.01126), (-1.33, 0.5969, 0.05517), (-0.5846, -1.373, 0.02319), (1.391, -0.7016, -0.1106), (0.6621, 1.394, -0.04128), (-0.03979, 0.7248, 0.09499), (-0.02752, -0.8605, 0.07429), (-0.7389, -0.0001978, 0.02992), (0.7265, -0.08276, 0.03324), (0.5963, -0.7363, 0.05609), (-0.6734, -0.7238, 0.03054), (-0.697, 0.6728, 0.03839), (0.614, 0.6635, 0.03345)], [], [(24, 11, 3, 16), (23, 17, 7, 12), (22, 18, 8, 19), (21, 15, 6, 20), (18, 21, 20, 8), (5, 10, 21, 18), (10, 1, 15, 21), (9, 22, 19, 4), (0, 14, 22, 9), (14, 5, 18, 22), (13, 23, 12, 2), (4, 19, 23, 13), (19, 8, 17, 23), (17, 24, 16, 7), (8, 20, 24, 17), (20, 6, 11, 24)])
me_plane.materials.append(mat_grass)
me_plane.use_remesh_preserve_volume = False
me_plane.use_remesh_preserve_attributes = False
me_plane.use_mirror_vertex_groups = False
me_plane.update()

# ---- objects
ob_plane_011 = bpy.data.objects.new('Plane.011', me_plane_038)
ob_cube_000 = bpy.data.objects.new('Cube.000', me_cube_019)
ob_crate_015 = bpy.data.objects.new('Crate.015', me_cube_018)
ob_crate_014 = bpy.data.objects.new('Crate.014', me_cube_017)
ob_crate_013 = bpy.data.objects.new('Crate.013', me_cube_016)
ob_crate_012 = bpy.data.objects.new('Crate.012', me_cube_011)
ob_plane_016 = bpy.data.objects.new('Plane.016', me_plane_037)
ob_plane_014 = bpy.data.objects.new('Plane.014', me_plane_015)
ob_plane_013 = bpy.data.objects.new('Plane.013', me_plane_014)
ob_plane_012 = bpy.data.objects.new('Plane.012', me_plane_013)
ob_plane_010 = bpy.data.objects.new('Plane.010', me_plane_011)
ob_plane_009 = bpy.data.objects.new('Plane.009', me_plane_010)
ob_plane_008 = bpy.data.objects.new('Plane.008', me_plane_009)
ob_plane_007 = bpy.data.objects.new('Plane.007', me_plane_004)
ob_plane_006 = bpy.data.objects.new('Plane.006', me_plane_003)
ob_plane_005 = bpy.data.objects.new('Plane.005', me_plane_002)
ob_crate_016 = bpy.data.objects.new('Crate.016', me_cube_020)
ob_crate_011 = bpy.data.objects.new('Crate.011', me_cube_015)
ob_cube_003 = bpy.data.objects.new('Cube.003', me_cube_014)
ob_cube_002 = bpy.data.objects.new('Cube.002', me_cube_013)
ob_cube_001 = bpy.data.objects.new('Cube.001', me_cube_012)
ob_crate_010 = bpy.data.objects.new('Crate.010', me_cube_010)
ob_crate_009 = bpy.data.objects.new('Crate.009', me_cube_009)
ob_crate_008 = bpy.data.objects.new('Crate.008', me_cube_008)
ob_crate_007 = bpy.data.objects.new('Crate.007', me_cube_001)
ob_crate_006 = bpy.data.objects.new('Crate.006', me_cube_000)
ob_crate_005 = bpy.data.objects.new('Crate.005', me_cube_007)
ob_crate_004 = bpy.data.objects.new('Crate.004', me_cube_006)
ob_crate_003 = bpy.data.objects.new('Crate.003', me_cube_005)
ob_crate_002 = bpy.data.objects.new('Crate.002', me_cube_004)
ob_crate_001 = bpy.data.objects.new('Crate.001', me_cube_003)
ob_crate = bpy.data.objects.new('Crate', me_cube_002)
ob_plane_004 = bpy.data.objects.new('Plane.004', me_plane_008)
ob_plane_003 = bpy.data.objects.new('Plane.003', me_plane_007)
ob_plane_002 = bpy.data.objects.new('Plane.002', me_plane_006)
ob_plane_001 = bpy.data.objects.new('Plane.001', me_plane_005)
ob_plane = bpy.data.objects.new('Plane', me_plane_001)
ob_grass = bpy.data.objects.new('Grass', me_plane)

# ---- transforms, parenting, visibility, modifiers, constraints
ob_plane_011.location = (1.713, 0.4018, 0.412)
ob_plane_011.rotation_euler = (-0.7629, 0.003634, 0.2758)
ob_plane_011.scale = (0.3138, 0.3138, 0.3138)
ob_plane_011.lineart.crease_threshold = 0.0
ob_cube_000.location = (-0.03006, 0.2314, 1.174)
ob_cube_000.rotation_euler = (0.06152, -0.004586, 1.684)
ob_cube_000.scale = (0.5409, 0.5409, 0.5409)
ob_cube_000.lineart.crease_threshold = 0.0
ob_crate_015.location = (-1.336, 0.4393, 0.3176)
ob_crate_015.scale = (0.06957, 0.06957, 0.06957)
ob_crate_015.lineart.crease_threshold = 0.0
ob_crate_014.location = (-0.536, 0.3265, 0.451)
ob_crate_014.scale = (0.06957, 0.06957, 0.06957)
ob_crate_014.lineart.crease_threshold = 0.0
ob_crate_013.location = (-0.5626, -0.2519, 0.4436)
ob_crate_013.scale = (0.06957, 0.06957, 0.06957)
ob_crate_013.lineart.crease_threshold = 0.0
ob_crate_012.location = (-0.5599, -0.4858, 0.4313)
ob_crate_012.scale = (0.06957, 0.06957, 0.06957)
ob_crate_012.lineart.crease_threshold = 0.0
ob_plane_016.location = (-0.846, -0.2241, 0.7183)
ob_plane_016.rotation_euler = (-0.7027, -0.01549, 0.05446)
ob_plane_016.scale = (0.4337, 0.4337, 0.4337)
ob_plane_016.lineart.crease_threshold = 0.0
ob_plane_014.location = (-0.6755, -1.631, 0.5179)
ob_plane_014.rotation_euler = (-0.6602, 0.1253, 2.469)
ob_plane_014.scale = (0.2542, 0.2542, 0.2542)
ob_plane_014.lineart.crease_threshold = 0.0
ob_plane_013.location = (0.2455, 1.931, 0.4749)
ob_plane_013.rotation_euler = (-0.6602, 0.1253, 2.469)
ob_plane_013.scale = (0.2145, 0.2145, 0.2145)
ob_plane_013.lineart.crease_threshold = 0.0
ob_plane_012.location = (1.593, 0.6818, 0.3946)
ob_plane_012.rotation_euler = (-0.7445, 0.003294, 0.006378)
ob_plane_012.scale = (0.2401, 0.2401, 0.2401)
ob_plane_012.lineart.crease_threshold = 0.0
ob_plane_010.location = (0.7586, -1.202, 0.5306)
ob_plane_010.rotation_euler = (-0.9829, 0.09576, 0.2406)
ob_plane_010.scale = (0.3381, 0.3381, 0.3381)
ob_plane_010.lineart.crease_threshold = 0.0
ob_plane_009.location = (1.21, -0.7406, 0.5928)
ob_plane_009.rotation_euler = (-0.7389, -0.001855, 1.736)
ob_plane_009.scale = (0.2445, 0.2445, 0.2445)
ob_plane_009.lineart.crease_threshold = 0.0
ob_plane_008.location = (-1.757, -0.9048, 0.6121)
ob_plane_008.rotation_euler = (-0.7389, -0.001855, 1.736)
ob_plane_008.scale = (0.3823, 0.3823, 0.3823)
ob_plane_008.lineart.crease_threshold = 0.0
ob_plane_007.location = (0.7192, 1.716, 0.5482)
ob_plane_007.rotation_euler = (-0.8543, 0.03031, 0.8097)
ob_plane_007.scale = (0.3767, 0.3767, 0.3767)
ob_plane_007.lineart.crease_threshold = 0.0
ob_plane_006.location = (1.206, -0.2151, 0.4329)
ob_plane_006.rotation_euler = (-0.6602, 0.1253, 2.469)
ob_plane_006.scale = (0.1881, 0.1881, 0.1881)
ob_plane_006.lineart.crease_threshold = 0.0
ob_plane_005.location = (-1.838, 0.09943, 0.6457)
ob_plane_005.rotation_euler = (-0.8543, 0.03031, 0.8097)
ob_plane_005.scale = (0.3237, 0.3237, 0.3237)
ob_plane_005.lineart.crease_threshold = 0.0
ob_crate_016.location = (0.2586, -0.9999, 0.2884)
ob_crate_016.rotation_euler = (0.005713, 0.1059, -0.01269)
ob_crate_016.scale = (0.01534, 0.01534, 0.01534)
ob_crate_016.lineart.crease_threshold = 0.0
ob_crate_011.location = (-0.2418, -1.514, 0.3173)
ob_crate_011.rotation_euler = (0.005713, 0.1059, -0.01269)
ob_crate_011.scale = (0.01534, 0.01534, 0.01534)
ob_crate_011.lineart.crease_threshold = 0.0
ob_cube_003.location = (-0.1478, 0.403, 0.7236)
ob_cube_003.rotation_euler = (0.00581, -0.3376, 2.334)
ob_cube_003.scale = (0.2765, 0.2765, 0.2765)
ob_cube_003.lineart.crease_threshold = 0.0
ob_cube_002.location = (0.05232, 0.3348, 0.6256)
ob_cube_002.rotation_euler = (0.009089, -0.3383, 1.876)
ob_cube_002.scale = (0.2765, 0.2765, 0.2765)
ob_cube_002.lineart.crease_threshold = 0.0
ob_cube_001.location = (-0.148, 0.3435, 0.6891)
ob_cube_001.rotation_euler = (-0.02409, -0.01136, 0.7856)
ob_cube_001.scale = (0.2765, 0.2765, 0.2765)
ob_cube_001.lineart.crease_threshold = 0.0
ob_crate_010.location = (-1.426, -0.217, 0.3037)
ob_crate_010.rotation_euler = (0.005713, 0.1059, -0.01269)
ob_crate_010.scale = (0.01534, 0.01534, 0.01534)
ob_crate_010.lineart.crease_threshold = 0.0
ob_crate_009.location = (-1.705, 1.001, 0.2716)
ob_crate_009.rotation_euler = (0.005713, 0.1059, -0.01269)
ob_crate_009.scale = (0.01534, 0.01534, 0.01534)
ob_crate_009.lineart.crease_threshold = 0.0
ob_crate_008.location = (1.295, 1.13, 0.2084)
ob_crate_008.rotation_euler = (0.005713, 0.1059, -0.01269)
ob_crate_008.scale = (0.01534, 0.01534, 0.01534)
ob_crate_008.lineart.crease_threshold = 0.0
ob_crate_007.location = (1.669, 0.2688, 0.1557)
ob_crate_007.rotation_euler = (0.005713, 0.1059, -0.01269)
ob_crate_007.scale = (0.01534, 0.01534, 0.01534)
ob_crate_007.lineart.crease_threshold = 0.0
ob_crate_006.location = (0.1149, -1.341, 0.3817)
ob_crate_006.scale = (0.09994, 0.09994, 0.09994)
ob_crate_006.lineart.crease_threshold = 0.0
ob_crate_005.location = (-1.167, 0.8773, 0.172)
ob_crate_005.scale = (0.1873, 0.1873, 0.1873)
ob_crate_005.lineart.crease_threshold = 0.0
ob_crate_004.location = (-0.5791, -0.01272, 0.4659)
ob_crate_004.scale = (0.06957, 0.06957, 0.06957)
ob_crate_004.lineart.crease_threshold = 0.0
ob_crate_003.location = (-0.1606, 0.3649, 0.4881)
ob_crate_003.scale = (0.06957, 0.06957, 0.06957)
ob_crate_003.lineart.crease_threshold = 0.0
ob_crate_002.location = (0.1292, 0.4579, 0.4087)
ob_crate_002.scale = (0.06957, 0.06957, 0.06957)
ob_crate_002.lineart.crease_threshold = 0.0
ob_crate_001.location = (-1.614, 0.881, 0.2728)
ob_crate_001.scale = (0.1465, 0.1465, 0.1465)
ob_crate_001.lineart.crease_threshold = 0.0
ob_crate.location = (0.3282, 0.1875, 0.4761)
ob_crate.scale = (0.06957, 0.06957, 0.06957)
ob_crate.lineart.crease_threshold = 0.0
ob_plane_004.location = (-0.742, 2.388, 0.5241)
ob_plane_004.rotation_euler = (-0.8543, 0.03031, 0.8097)
ob_plane_004.scale = (0.2683, 0.2683, 0.2683)
ob_plane_004.lineart.crease_threshold = 0.0
ob_plane_003.location = (0.4831, -0.4865, 0.6237)
ob_plane_003.rotation_euler = (-0.8461, -0.03961, 1.083)
ob_plane_003.scale = (0.3795, 0.3795, 0.3795)
ob_plane_003.lineart.crease_threshold = 0.0
ob_plane_002.location = (-1.084, 1.775, 0.6459)
ob_plane_002.rotation_euler = (-0.7106, -0.1939, -0.417)
ob_plane_002.scale = (0.2916, 0.2916, 0.2916)
ob_plane_002.lineart.crease_threshold = 0.0
ob_plane_001.location = (0.9403, 1.136, 0.5627)
ob_plane_001.rotation_euler = (-0.7445, 0.003294, 0.006378)
ob_plane_001.scale = (0.4042, 0.4042, 0.4042)
ob_plane_001.lineart.crease_threshold = 0.0
ob_plane.location = (0.8546, 0.3115, 0.5659)
ob_plane.rotation_euler = (-0.741, -0.09663, 0.02784)
ob_plane.scale = (0.3429, 0.3429, 0.3429)
ob_plane.lineart.crease_threshold = 0.0
ob_grass.location = (-0.111, 0.1341, 0.297)
ob_grass.scale = (1.433, 1.433, 1.433)
ob_grass.lineart.crease_threshold = 0.0

# ---- collection membership
col_collection_1.objects.link(ob_plane_011)
col_collection_1.objects.link(ob_cube_000)
col_collection_1.objects.link(ob_crate_015)
col_collection_1.objects.link(ob_crate_014)
col_collection_1.objects.link(ob_crate_013)
col_collection_1.objects.link(ob_crate_012)
col_collection_1.objects.link(ob_plane_016)
col_collection_1.objects.link(ob_plane_014)
col_collection_1.objects.link(ob_plane_013)
col_collection_1.objects.link(ob_plane_012)
col_collection_1.objects.link(ob_plane_010)
col_collection_1.objects.link(ob_plane_009)
col_collection_1.objects.link(ob_plane_008)
col_collection_1.objects.link(ob_plane_007)
col_collection_1.objects.link(ob_plane_006)
col_collection_1.objects.link(ob_plane_005)
col_collection_1.objects.link(ob_crate_016)
col_collection_1.objects.link(ob_crate_011)
col_collection_1.objects.link(ob_cube_003)
col_collection_1.objects.link(ob_cube_002)
col_collection_1.objects.link(ob_cube_001)
col_collection_1.objects.link(ob_crate_010)
col_collection_1.objects.link(ob_crate_009)
col_collection_1.objects.link(ob_crate_008)
col_collection_1.objects.link(ob_crate_007)
col_collection_1.objects.link(ob_crate_006)
col_collection_1.objects.link(ob_crate_005)
col_collection_1.objects.link(ob_crate_004)
col_collection_1.objects.link(ob_crate_003)
col_collection_1.objects.link(ob_crate_002)
col_collection_1.objects.link(ob_crate_001)
col_collection_1.objects.link(ob_crate)
col_collection_1.objects.link(ob_plane_004)
col_collection_1.objects.link(ob_plane_003)
col_collection_1.objects.link(ob_plane_002)
col_collection_1.objects.link(ob_plane_001)
col_collection_1.objects.link(ob_plane)
col_collection_1.objects.link(ob_grass)

# ---- scene / render settings (as saved in the file)
scene.frame_start = 1; scene.frame_end = 250; scene.frame_set(1)
scene.render.engine = 'BLENDER_EEVEE_NEXT'
scene.render.resolution_percentage = 50
scene.render.dither_intensity = 0.0
scene.cycles.use_denoising = False
scene.cycles.samples = 128
scene.cycles.sampling_pattern = 'TABULATED_SOBOL'
scene.cycles.light_sampling_threshold = 0.0
scene.cycles.use_adaptive_sampling = False
scene.cycles.use_light_tree = False
scene.cycles.blur_glossy = 0.0
scene.cycles.sample_clamp_indirect = 0.0
scene.view_settings.view_transform = 'Standard'
bpy.context.view_layer.update()

# ---- added for rendering (the .blend has no active camera and no usable light): camera, sun
cam_auto = bpy.data.cameras.new('AutoCamera')
cam_auto.lens = 50.0
cam_auto.sensor_width = 36.0
cam_auto.clip_end = 1000.0
ob_auto_camera = bpy.data.objects.new('AutoCamera', cam_auto)
scene.collection.objects.link(ob_auto_camera)
ob_auto_camera.location = (6.71513, -7.77204, 6.49203)
ob_auto_camera.rotation_euler = (1.09748, -7.21219e-08, 0.694738)
scene.camera = ob_auto_camera
light_auto_sun = bpy.data.lights.new('AutoSun', 'SUN')
light_auto_sun.energy = 3.0
light_auto_sun.angle = 0.0523599
ob_auto_sun = bpy.data.objects.new('AutoSun', light_auto_sun)
scene.collection.objects.link(ob_auto_sun)
ob_auto_sun.rotation_euler = (0.872665, 0.174533, 0.523599)
bpy.context.view_layer.update()

